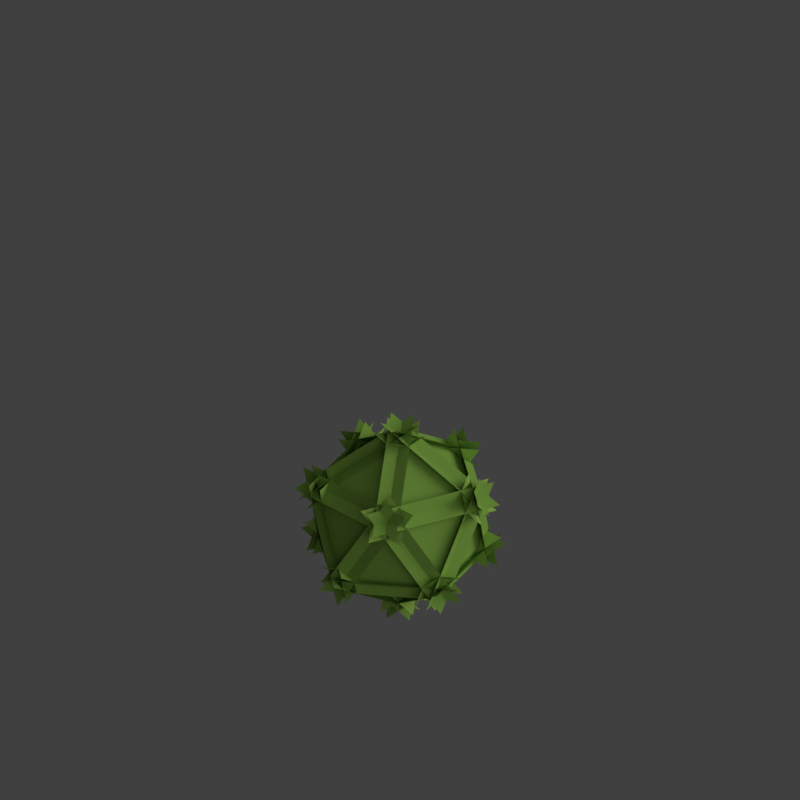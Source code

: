 # Source: tsh0_V001.blend  (saved by Blender 2.79.0; exported with 4.5.12 LTS)
import bpy
from mathutils import Matrix  # noqa: F401  (used for matrix-valued properties, if any)

bpy.ops.wm.read_factory_settings(use_empty=True)
scene = bpy.context.scene
scene.name = 'Scene'

# ---- collections
col_collection_1 = bpy.data.collections.new('Collection 1'); scene.collection.children.link(col_collection_1)
col_collection_11 = bpy.data.collections.new('Collection 11'); scene.collection.children.link(col_collection_11)
col_collection_11.hide_render = True
col_collection_11.hide_viewport = True
col_collection_12 = bpy.data.collections.new('Collection 12'); scene.collection.children.link(col_collection_12)
col_collection_12.hide_render = True
col_collection_12.hide_viewport = True
col_collection_13 = bpy.data.collections.new('Collection 13'); scene.collection.children.link(col_collection_13)
col_collection_13.hide_render = True
col_collection_13.hide_viewport = True
col_collection_14 = bpy.data.collections.new('Collection 14'); scene.collection.children.link(col_collection_14)

# ---- materials (node trees are filled in below, after node groups)
mat_guide = bpy.data.materials.new('guide')
mat_guide.alpha_threshold = 0.0
mat_guide.use_transparent_shadow = False
mat_guide.diffuse_color = (1.0, 0.0, 0.004819, 1.0)
mat_guide.roughness = 0.5
mat_bush_textureless = bpy.data.materials.new('Bush textureless')
mat_bush_textureless.alpha_threshold = 0.0
mat_bush_textureless.use_transparent_shadow = False
mat_bush_textureless.diffuse_color = (0.04964, 0.1662, 0.02252, 1.0)
mat_bush_textureless.specular_color = (0.5788, 1.0, 0.182)
mat_bush_textureless.roughness = 0.5
mat_bush_textureless.specular_intensity = 0.511
mat_bush = bpy.data.materials.new('Bush')
mat_bush.alpha_threshold = 0.0
mat_bush.use_transparent_shadow = False
mat_bush.diffuse_color = (0.3645, 0.5942, 0.1139, 1.0)
mat_bush.specular_color = (0.3115, 0.5312, 0.09198)
mat_bush.roughness = 0.5
mat_bush.specular_intensity = 0.8686
mat_bush_alpha = bpy.data.materials.new('bush alpha')
mat_bush_alpha.alpha_threshold = 0.0
mat_bush_alpha.use_transparent_shadow = False
mat_bush_alpha.diffuse_color = (0.227, 0.4072, 0.07036, 1.0)
mat_bush_alpha.specular_color = (0.1142, 0.2089, 0.03562)
mat_bush_alpha.roughness = 0.5
mat_bush_alpha.specular_intensity = 1.0
mat_bush_bg = bpy.data.materials.new('Bush BG')
mat_bush_bg.alpha_threshold = 0.0
mat_bush_bg.use_transparent_shadow = False
mat_bush_bg.diffuse_color = (0.08658, 0.1368, 0.03, 1.0)
mat_bush_bg.specular_color = (0.3115, 0.5312, 0.09198)
mat_bush_bg.roughness = 0.5
mat_bush_bg.specular_intensity = 1.0
mat_bush_alpha_sansdisplace = bpy.data.materials.new('bush alpha sansdisplace')
mat_bush_alpha_sansdisplace.alpha_threshold = 0.0
mat_bush_alpha_sansdisplace.use_transparent_shadow = False
mat_bush_alpha_sansdisplace.diffuse_color = (0.227, 0.4072, 0.07036, 1.0)
mat_bush_alpha_sansdisplace.roughness = 0.5

# ---- material node trees

# ---- world
world_world = bpy.data.worlds.new('World'); scene.world = world_world
world_world.color = (0.05088, 0.05088, 0.05088)
world_world.use_sun_shadow = False
world_world.sun_shadow_jitter_overblur = 0.0
world_world.cycles.sampling_method = 'MANUAL'
world_world.light_settings.distance = 0.0

# ---- cameras
cam_camera = bpy.data.cameras.new('Camera')
cam_camera.type = 'ORTHO'
cam_camera.sensor_fit = 'HORIZONTAL'
cam_camera.clip_start = 220.0
cam_camera.clip_end = 340.0
cam_camera.lens = 35.0
cam_camera.sensor_width = 1.0
cam_camera.sensor_height = 18.0
cam_camera.ortho_scale = 8.486
cam_camera.shift_x = -0.000345
cam_camera.shift_y = 0.25
cam_camera.dof.focus_distance = 0.0
cam_camera.dof.aperture_fstop = 128.0
cam_camera.dof.aperture_blades = 6

# ---- lights
light_lightdome = bpy.data.lights.new('LightDome', 'SUN')
light_lightdome.transmission_factor = 0.0
light_lightdome.angle = 0.1993
light_lightdome.energy = 0.1
light_lightdome.shadow_buffer_clip_start = 0.5
light_lightdome.shadow_soft_size = 0.1
light_lightdome.shadow_cascade_max_distance = 1000.0
light_fillerlight = bpy.data.lights.new('FillerLight', 'SUN')
light_fillerlight.transmission_factor = 0.0
light_fillerlight.angle = 0.9273
light_fillerlight.energy = 0.5
light_fillerlight.shadow_buffer_clip_start = 0.5
light_fillerlight.shadow_soft_size = 0.5
light_fillerlight.shadow_cascade_max_distance = 1000.0
light_mainlight = bpy.data.lights.new('MainLight', 'SUN')
light_mainlight.transmission_factor = 0.0
light_mainlight.angle = 0.9273
light_mainlight.energy = 1.3
light_mainlight.shadow_buffer_clip_start = 0.5
light_mainlight.shadow_soft_size = 0.5
light_mainlight.shadow_cascade_max_distance = 1000.0

# ---- meshes
me_plane_001 = bpy.data.meshes.new('Plane.001')
me_plane_001.from_pydata([(-2.0, -2.0, 0.0), (2.0, -2.0, 0.0), (-2.0, 2.0, 0.0), (2.0, 2.0, 0.0), (-1.864, 1.864, 0.0), (-1.864, -1.864, 0.0), (1.864, -1.864, 0.0), (1.864, 1.864, 0.0)], [], [(5, 4, 2, 0), (6, 5, 0, 1), (7, 6, 1, 3), (4, 7, 3, 2)])
me_plane_001.materials.append(mat_guide)
me_plane_001.use_remesh_preserve_volume = False
me_plane_001.use_remesh_preserve_attributes = False
me_plane_001.use_mirror_vertex_groups = False
me_plane_001.update()
me_cube_001 = bpy.data.meshes.new('Cube.001')
me_cube_001.from_pydata([(-2.0, -2.0, 0.0), (-2.0, -2.0, 1.633), (-2.0, 2.0, 0.0), (-2.0, 2.0, 1.633), (2.0, -2.0, 0.0), (2.0, -2.0, 1.633), (2.0, 2.0, 0.0), (2.0, 2.0, 1.633)], [], [(0, 1, 3, 2), (2, 3, 7, 6), (6, 7, 5, 4), (4, 5, 1, 0), (2, 6, 4, 0), (7, 3, 1, 5)])
me_cube_001.use_remesh_preserve_volume = False
me_cube_001.use_remesh_preserve_attributes = False
me_cube_001.use_mirror_vertex_groups = False
me_cube_001.update()
me_icosphere = bpy.data.meshes.new('Icosphere')
me_icosphere.from_pydata([(-0.0003015, -0.007233, -0.05836), (0.3577, -0.3879, 0.2876), (-0.1379, -0.5152, 0.2842), (-0.447, 0.01633, 0.2699), (-0.1491, 0.5985, 0.2373), (0.3591, 0.3831, 0.151), (0.1274, -0.7713, 0.9337), (-0.3659, -0.3086, 0.7662), (-0.3733, 0.4036, 0.7848), (0.08152, 0.7149, 0.966), (0.4314, -0.1271, 0.9639), (-0.01396, 0.03453, 0.9868), (-0.1171, -0.4888, 0.1671), (-0.08014, -0.3169, 0.04731), (-0.03908, -0.1759, -0.01063), (0.09985, -0.1285, 0.004215), (0.2093, -0.2692, 0.04396), (0.3043, -0.2879, 0.1468), (0.257, -0.5648, 0.2602), (0.1249, -0.5692, 0.2315), (-0.01905, -0.5726, 0.249), (0.4018, 0.1915, 0.1548), (0.4211, -0.06259, 0.1946), (0.4048, -0.2714, 0.2679), (0.102, 0.1039, -0.02564), (0.2127, 0.212, 0.002108), (0.3048, 0.2978, 0.1205), (-0.3759, 0.02111, 0.1612), (-0.2622, 0.02786, -0.002459), (-0.1253, 0.006585, -0.01049), (-0.243, -0.5326, 0.2207), (-0.3442, -0.3484, 0.224), (-0.4149, -0.1217, 0.2551), (-0.1164, 0.4961, 0.06771), (-0.08123, 0.3252, 0.03942), (-0.03876, 0.1448, -0.01917), (-0.4155, 0.1643, 0.2033), (-0.3442, 0.3319, 0.2227), (-0.2449, 0.4984, 0.1683), (-0.02404, 0.6064, 0.195), (0.1266, 0.5931, 0.03691), (0.2616, 0.4688, 0.2127), (0.4723, -0.2616, 0.6752), (0.4732, -0.4142, 0.795), (0.4207, -0.5284, 0.3593), (0.4231, 0.3089, 0.3833), (0.4529, 0.2133, 0.5794), (0.4657, 0.06068, 0.6692), (0.06884, -0.8059, 0.7226), (-0.004843, -0.7479, 0.5224), (-0.07538, -0.3404, 0.4405), (0.3354, -0.6839, 0.5121), (0.2854, -0.6899, 0.4805), (0.216, -0.5463, 0.6458), (-0.4301, -0.2588, 0.6291), (-0.4759, -0.2098, 0.4996), (-0.4775, -0.04845, 0.3819), (-0.2149, -0.343, 0.4131), (-0.2868, -0.4821, 0.5148), (-0.3411, -0.2831, 0.6376), (-0.3704, 0.5324, 0.7013), (-0.3003, 0.5593, 0.4588), (-0.2245, 0.5998, 0.3166), (-0.4779, 0.1257, 0.3637), (-0.4759, 0.2041, 0.5005), (-0.4351, 0.302, 0.635), (0.1773, 0.6505, 0.7454), (0.2699, 0.5741, 0.5982), (0.3432, 0.4808, 0.2433), (-0.1007, 0.6973, 0.3491), (-0.006734, 0.6983, 0.4069), (0.06806, 0.6481, 0.6523), (0.4081, -0.3102, 0.8419), (0.3415, -0.3528, 0.9215), (0.2237, -0.6981, 1.022), (0.01246, -0.632, 0.8151), (-0.1286, -0.5034, 0.7521), (-0.2621, -0.4327, 0.7234), (-0.4145, -0.2056, 0.767), (-0.4371, 0.05761, 0.8564), (-0.421, 0.2565, 0.8353), (-0.2861, 0.5309, 0.8499), (-0.1724, 0.6847, 0.9477), (-0.02848, 0.7237, 0.9304), (0.1836, 0.6123, 0.9726), (0.3031, 0.4365, 0.9819), (0.4015, 0.2335, 1.03), (0.01631, -0.1841, 0.9346), (0.06126, -0.5171, 1.054), (0.1018, -0.7142, 1.055), (0.349, 0.01458, 1.057), (0.2299, 0.06175, 1.079), (0.09496, 0.1123, 1.095), (-0.1144, 0.01205, 0.8677), (-0.2232, -0.167, 0.8861), (-0.3049, -0.2852, 0.8174), (-0.1242, 0.2587, 1.022), (-0.2419, 0.4066, 1.051), (-0.3141, 0.3953, 0.8976), (0.0004595, 0.4928, 1.32), (0.0143, 0.6252, 1.268), (0.08921, 0.604, 0.9593), (0.153, 0.356, 1.165), (0.2923, 0.3104, 1.128), (0.1996, 0.374, 0.981), (-0.1112, 0.5144, 1.16), (-0.07978, 0.6773, 1.105), (-0.1935, 0.4798, 0.9262), (-0.2536, 0.09072, 0.9541), (-0.3472, 0.183, 0.9103), (-0.3474, -0.04381, 0.9261), (-0.08596, -0.2763, 0.8425), (-0.1814, -0.3776, 0.7739), (-0.03635, -0.5035, 0.8595), (0.1724, -0.456, 0.8939), (0.2016, -0.6178, 1.124), (0.2905, -0.2668, 0.9776), (0.387, 0.3797, 0.9067), (0.383, 0.4281, 0.5709), (0.3094, 0.5084, 0.7005), (-0.07985, 0.6559, 0.634), (-0.1741, 0.6696, 0.5206), (-0.249, 0.627, 0.7405), (-0.4871, 0.1299, 0.6954), (-0.5006, 0.04318, 0.5135), (-0.4806, -0.07867, 0.6719), (-0.2195, -0.5513, 0.6694), (-0.1538, -0.6243, 0.5218), (-0.07231, -0.6652, 0.6948), (0.3342, -0.479, 0.8256), (0.3989, -0.5241, 0.5803), (0.4244, -0.3935, 0.6342), (0.1158, 0.706, 0.6034), (0.2039, 0.6145, 0.3563), (0.06366, 0.6498, 0.3224), (-0.4053, 0.3894, 0.498), (-0.3393, 0.46, 0.376), (-0.4313, 0.2886, 0.3243), (-0.404, -0.2855, 0.5171), (-0.43, -0.2241, 0.3678), (-0.3353, -0.4336, 0.3622), (0.1385, -0.8936, 0.5089), (0.06324, -0.6877, 0.3687), (0.2167, -0.6894, 0.4869), (0.4912, -0.1852, 0.5841), (0.4694, -0.2532, 0.4541), (0.471, 0.01882, 0.3833), (0.1809, 0.3911, 0.1147), (0.0691, 0.2696, 0.0181), (0.02639, 0.4838, 0.007815), (-0.2236, 0.3486, 0.1119), (-0.1809, 0.1936, -0.04587), (-0.3191, 0.1666, 0.0851), (-0.3179, -0.1409, 0.1224), (-0.1803, -0.1378, 0.04583), (-0.2221, -0.2275, 0.1538), (0.3341, 0.06094, 0.08364), (0.3332, -0.1362, 0.103), (0.2233, 0.003179, -0.03854), (0.02393, -0.4945, 0.1139), (0.06589, -0.424, -0.004186), (0.1811, -0.4031, 0.1058)], [], [(0, 15, 14), (1, 17, 23), (0, 14, 29), (0, 29, 35), (0, 35, 24), (1, 23, 44), (2, 20, 50), (3, 32, 56), (4, 38, 62), (5, 41, 68), (1, 44, 51), (2, 50, 57), (3, 56, 63), (4, 62, 69), (5, 68, 45), (6, 74, 89), (7, 77, 95), (8, 80, 98), (9, 83, 101), (10, 86, 90), (92, 99, 11), (91, 102, 92), (90, 103, 91), (92, 102, 99), (102, 100, 99), (91, 103, 102), (103, 104, 102), (102, 104, 100), (104, 101, 100), (90, 86, 103), (86, 85, 103), (103, 85, 104), (85, 84, 104), (104, 84, 101), (84, 9, 101), (99, 96, 11), (100, 105, 99), (101, 106, 100), (99, 105, 96), (105, 97, 96), (100, 106, 105), (106, 107, 105), (105, 107, 97), (107, 98, 97), (101, 83, 106), (83, 82, 106), (106, 82, 107), (82, 81, 107), (107, 81, 98), (81, 8, 98), (96, 93, 11), (97, 108, 96), (98, 109, 97), (96, 108, 93), (108, 94, 93), (97, 109, 108), (109, 110, 108), (108, 110, 94), (110, 95, 94), (98, 80, 109), (80, 79, 109), (109, 79, 110), (79, 78, 110), (110, 78, 95), (78, 7, 95), (93, 87, 11), (94, 111, 93), (95, 112, 94), (93, 111, 87), (111, 88, 87), (94, 112, 111), (112, 113, 111), (111, 113, 88), (113, 89, 88), (95, 77, 112), (77, 76, 112), (112, 76, 113), (76, 75, 113), (113, 75, 89), (75, 6, 89), (87, 92, 11), (88, 114, 87), (89, 115, 88), (87, 114, 92), (114, 91, 92), (88, 115, 114), (115, 116, 114), (114, 116, 91), (116, 90, 91), (89, 74, 115), (74, 73, 115), (115, 73, 116), (73, 72, 116), (116, 72, 90), (72, 10, 90), (47, 86, 10), (46, 117, 47), (45, 118, 46), (47, 117, 86), (117, 85, 86), (46, 118, 117), (118, 119, 117), (117, 119, 85), (119, 84, 85), (45, 68, 118), (68, 67, 118), (118, 67, 119), (67, 66, 119), (119, 66, 84), (66, 9, 84), (71, 83, 9), (70, 120, 71), (69, 121, 70), (71, 120, 83), (120, 82, 83), (70, 121, 120), (121, 122, 120), (120, 122, 82), (122, 81, 82), (69, 62, 121), (62, 61, 121), (121, 61, 122), (61, 60, 122), (122, 60, 81), (60, 8, 81), (65, 80, 8), (64, 123, 65), (63, 124, 64), (65, 123, 80), (123, 79, 80), (64, 124, 123), (124, 125, 123), (123, 125, 79), (125, 78, 79), (63, 56, 124), (56, 55, 124), (124, 55, 125), (55, 54, 125), (125, 54, 78), (54, 7, 78), (59, 77, 7), (58, 126, 59), (57, 127, 58), (59, 126, 77), (126, 76, 77), (58, 127, 126), (127, 128, 126), (126, 128, 76), (128, 75, 76), (57, 50, 127), (50, 49, 127), (127, 49, 128), (49, 48, 128), (128, 48, 75), (48, 6, 75), (53, 74, 6), (52, 129, 53), (51, 130, 52), (53, 129, 74), (129, 73, 74), (52, 130, 129), (130, 131, 129), (129, 131, 73), (131, 72, 73), (51, 44, 130), (44, 43, 130), (130, 43, 131), (43, 42, 131), (131, 42, 72), (42, 10, 72), (66, 71, 9), (67, 132, 66), (68, 133, 67), (66, 132, 71), (132, 70, 71), (67, 133, 132), (133, 134, 132), (132, 134, 70), (134, 69, 70), (68, 41, 133), (41, 40, 133), (133, 40, 134), (40, 39, 134), (134, 39, 69), (39, 4, 69), (60, 65, 8), (61, 135, 60), (62, 136, 61), (60, 135, 65), (135, 64, 65), (61, 136, 135), (136, 137, 135), (135, 137, 64), (137, 63, 64), (62, 38, 136), (38, 37, 136), (136, 37, 137), (37, 36, 137), (137, 36, 63), (36, 3, 63), (54, 59, 7), (55, 138, 54), (56, 139, 55), (54, 138, 59), (138, 58, 59), (55, 139, 138), (139, 140, 138), (138, 140, 58), (140, 57, 58), (56, 32, 139), (32, 31, 139), (139, 31, 140), (31, 30, 140), (140, 30, 57), (30, 2, 57), (48, 53, 6), (49, 141, 48), (50, 142, 49), (48, 141, 53), (141, 52, 53), (49, 142, 141), (142, 143, 141), (141, 143, 52), (143, 51, 52), (50, 20, 142), (20, 19, 142), (142, 19, 143), (19, 18, 143), (143, 18, 51), (18, 1, 51), (42, 47, 10), (43, 144, 42), (44, 145, 43), (42, 144, 47), (144, 46, 47), (43, 145, 144), (145, 146, 144), (144, 146, 46), (146, 45, 46), (44, 23, 145), (23, 22, 145), (145, 22, 146), (22, 21, 146), (146, 21, 45), (21, 5, 45), (26, 41, 5), (25, 147, 26), (24, 148, 25), (26, 147, 41), (147, 40, 41), (25, 148, 147), (148, 149, 147), (147, 149, 40), (149, 39, 40), (24, 35, 148), (35, 34, 148), (148, 34, 149), (34, 33, 149), (149, 33, 39), (33, 4, 39), (33, 38, 4), (34, 150, 33), (35, 151, 34), (33, 150, 38), (150, 37, 38), (34, 151, 150), (151, 152, 150), (150, 152, 37), (152, 36, 37), (35, 29, 151), (29, 28, 151), (151, 28, 152), (28, 27, 152), (152, 27, 36), (27, 3, 36), (27, 32, 3), (28, 153, 27), (29, 154, 28), (27, 153, 32), (153, 31, 32), (28, 154, 153), (154, 155, 153), (153, 155, 31), (155, 30, 31), (29, 14, 154), (14, 13, 154), (154, 13, 155), (13, 12, 155), (155, 12, 30), (12, 2, 30), (21, 26, 5), (22, 156, 21), (23, 157, 22), (21, 156, 26), (156, 25, 26), (22, 157, 156), (157, 158, 156), (156, 158, 25), (158, 24, 25), (23, 17, 157), (17, 16, 157), (157, 16, 158), (16, 15, 158), (158, 15, 24), (15, 0, 24), (12, 20, 2), (13, 159, 12), (14, 160, 13), (12, 159, 20), (159, 19, 20), (13, 160, 159), (160, 161, 159), (159, 161, 19), (161, 18, 19), (14, 15, 160), (15, 16, 160), (160, 16, 161), (16, 17, 161), (161, 17, 18), (17, 1, 18)])
me_icosphere.polygons.foreach_set('use_smooth', [True] * 320)
me_icosphere.materials.append(mat_bush)
me_icosphere.use_remesh_preserve_volume = False
me_icosphere.use_remesh_preserve_attributes = False
me_icosphere.use_mirror_vertex_groups = False
me_icosphere.update()
me_icosphere_002 = bpy.data.meshes.new('Icosphere.002')
me_icosphere_002.from_pydata([(-0.06693, -0.206, -0.1655), (0.765, -0.5558, 0.285), (-0.2922, -0.8993, 0.285), (-0.9456, 0.0, 0.285), (-0.2922, 0.8993, 0.285), (0.765, 0.5558, 0.285), (0.4674, -1.027, 1.364), (-0.8319, -0.7618, 1.364), (-0.9816, 0.5558, 1.364), (0.2252, 1.105, 1.364), (1.121, -0.1273, 1.364), (-0.1752, -0.1273, 2.165), (-0.4674, -1.027, 0.6355), (-0.2252, -1.105, 0.6355), (-0.5088, -0.8993, 0.4189), (-0.1169, -1.027, 0.4189), (-0.06693, 0.206, -0.1655), (-0.2166, 0.0, -0.1655), (0.1752, 0.1273, -0.1655), (0.1752, -0.1273, -0.1655), (0.9816, -0.5558, 0.6355), (0.8319, -0.7618, 0.6355), (0.698, -0.7618, 0.4189), (0.9402, -0.4285, 0.4189), (0.8319, 0.7618, 0.6355), (0.9816, 0.5558, 0.6355), (0.698, 0.7618, 0.4189), (0.9402, 0.4285, 0.4189), (-1.121, 0.1273, 0.6355), (-1.121, -0.1273, 0.6355), (-1.012, 0.206, 0.4189), (-1.012, -0.206, 0.4189), (-0.2252, 1.105, 0.6355), (-0.4674, 1.027, 0.6355), (-0.1169, 1.027, 0.4189), (-0.5088, 0.8993, 0.4189), (0.9456, 0.0, 1.715), (1.012, 0.206, 1.581), (1.012, -0.206, 1.581), (1.121, 0.1273, 1.364), (0.2922, -0.8993, 1.715), (0.1169, -1.027, 1.581), (0.5088, -0.8993, 1.581), (0.2252, -1.105, 1.364), (-0.765, -0.5558, 1.715), (-0.9402, -0.4285, 1.581), (-0.698, -0.7618, 1.581), (-0.9816, -0.5558, 1.364), (-0.765, 0.5558, 1.715), (-0.698, 0.7618, 1.581), (-0.9402, 0.4285, 1.581), (-0.8319, 0.7618, 1.364), (0.2922, 0.8993, 1.715), (0.5088, 0.8993, 1.581), (0.1169, 1.027, 1.581), (0.4674, 1.027, 1.364), (-0.1752, 0.1273, 2.165), (0.06693, 0.206, 2.165), (0.2166, 0.0, 2.165), (0.06693, -0.206, 2.165)], [], [(16, 20, 12), (21, 17, 24), (18, 13, 28), (19, 29, 32), (0, 33, 25), (22, 26, 36), (14, 23, 40), (30, 15, 44), (34, 31, 48), (27, 35, 52), (1, 37, 41), (2, 42, 45), (3, 46, 49), (4, 50, 53), (5, 54, 38), (43, 39, 56), (47, 6, 57), (51, 7, 58), (55, 8, 59), (10, 9, 11)])
me_icosphere_002.polygons.foreach_set('use_smooth', [True] * 20)
me_icosphere_002.materials.append(mat_bush_alpha)
me_icosphere_002.materials.append(mat_bush_bg)
me_icosphere_002.use_remesh_preserve_volume = False
me_icosphere_002.use_remesh_preserve_attributes = False
me_icosphere_002.use_mirror_vertex_groups = False
me_icosphere_002.update()
me_icosphere_001 = bpy.data.meshes.new('Icosphere.001')
me_icosphere_001.from_pydata([(-0.06693, -0.206, -0.1655), (0.765, -0.5558, 0.285), (-0.2922, -0.8993, 0.285), (-0.9456, 0.0, 0.285), (-0.2922, 0.8993, 0.285), (0.765, 0.5558, 0.285), (0.4674, -1.027, 1.364), (-0.8319, -0.7618, 1.364), (-0.9816, 0.5558, 1.364), (0.2252, 1.105, 1.364), (1.121, -0.1273, 1.364), (-0.1752, -0.1273, 2.165), (-0.4674, -1.027, 0.6355), (-0.2252, -1.105, 0.6355), (-0.5088, -0.8993, 0.4189), (-0.1169, -1.027, 0.4189), (-0.06693, 0.206, -0.1655), (-0.2166, 0.0, -0.1655), (0.1752, 0.1273, -0.1655), (0.1752, -0.1273, -0.1655), (0.9816, -0.5558, 0.6355), (0.8319, -0.7618, 0.6355), (0.698, -0.7618, 0.4189), (0.9402, -0.4285, 0.4189), (0.8319, 0.7618, 0.6355), (0.9816, 0.5558, 0.6355), (0.698, 0.7618, 0.4189), (0.9402, 0.4285, 0.4189), (-1.121, 0.1273, 0.6355), (-1.121, -0.1273, 0.6355), (-1.012, 0.206, 0.4189), (-1.012, -0.206, 0.4189), (-0.2252, 1.105, 0.6355), (-0.4674, 1.027, 0.6355), (-0.1169, 1.027, 0.4189), (-0.5088, 0.8993, 0.4189), (0.9456, 0.0, 1.715), (1.012, 0.206, 1.581), (1.012, -0.206, 1.581), (1.121, 0.1273, 1.364), (0.2922, -0.8993, 1.715), (0.1169, -1.027, 1.581), (0.5088, -0.8993, 1.581), (0.2252, -1.105, 1.364), (-0.765, -0.5558, 1.715), (-0.9402, -0.4285, 1.581), (-0.698, -0.7618, 1.581), (-0.9816, -0.5558, 1.364), (-0.765, 0.5558, 1.715), (-0.698, 0.7618, 1.581), (-0.9402, 0.4285, 1.581), (-0.8319, 0.7618, 1.364), (0.2922, 0.8993, 1.715), (0.5088, 0.8993, 1.581), (0.1169, 1.027, 1.581), (0.4674, 1.027, 1.364), (-0.1752, 0.1273, 2.165), (0.06693, 0.206, 2.165), (0.2166, 0.0, 2.165), (0.06693, -0.206, 2.165)], [], [(16, 20, 12), (21, 17, 24), (18, 13, 28), (19, 29, 32), (0, 33, 25), (22, 26, 36), (14, 23, 40), (30, 15, 44), (34, 31, 48), (27, 35, 52), (1, 37, 41), (2, 42, 45), (3, 46, 49), (4, 50, 53), (5, 54, 38), (43, 39, 56), (47, 6, 57), (51, 7, 58), (55, 8, 59), (10, 9, 11)])
me_icosphere_001.materials.append(mat_bush_alpha_sansdisplace)
me_icosphere_001.materials.append(mat_bush)
me_icosphere_001.use_remesh_preserve_volume = False
me_icosphere_001.use_remesh_preserve_attributes = False
me_icosphere_001.use_mirror_vertex_groups = False
me_icosphere_001.update()

# ---- objects
ob_rig = bpy.data.objects.new('Rig', None)
ob_verticaljoint = bpy.data.objects.new('VerticalJoint', None)
ob_lightdome = bpy.data.objects.new('LightDome', light_lightdome)
ob_fillerlight = bpy.data.objects.new('FillerLight', light_fillerlight)
ob_mainlight = bpy.data.objects.new('Mainlight', light_mainlight)
ob_camera = bpy.data.objects.new('Camera', cam_camera)
ob_plane_001 = bpy.data.objects.new('Plane.001', me_plane_001)
ob_cube_001 = bpy.data.objects.new('Cube.001', me_cube_001)
ob_mball_239 = bpy.data.objects.new('Mball.239', None)
ob_mball_238 = bpy.data.objects.new('Mball.238', None)
ob_mball_237 = bpy.data.objects.new('Mball.237', None)
ob_mball_236 = bpy.data.objects.new('Mball.236', None)
ob_mball_235 = bpy.data.objects.new('Mball.235', None)
ob_mball_234 = bpy.data.objects.new('Mball.234', None)
ob_mball_233 = bpy.data.objects.new('Mball.233', None)
ob_mball_232 = bpy.data.objects.new('Mball.232', None)
ob_mball_231 = bpy.data.objects.new('Mball.231', None)
ob_mball_230 = bpy.data.objects.new('Mball.230', None)
ob_mball_229 = bpy.data.objects.new('Mball.229', None)
ob_mball_228 = bpy.data.objects.new('Mball.228', None)
ob_mball_227 = bpy.data.objects.new('Mball.227', None)
ob_mball_226 = bpy.data.objects.new('Mball.226', None)
ob_mball_225 = bpy.data.objects.new('Mball.225', None)
ob_mball_224 = bpy.data.objects.new('Mball.224', None)
ob_mball_223 = bpy.data.objects.new('Mball.223', None)
ob_mball_222 = bpy.data.objects.new('Mball.222', None)
ob_mball_221 = bpy.data.objects.new('Mball.221', None)
ob_mball_220 = bpy.data.objects.new('Mball.220', None)
ob_mball_219 = bpy.data.objects.new('Mball.219', None)
ob_mball_218 = bpy.data.objects.new('Mball.218', None)
ob_mball_217 = bpy.data.objects.new('Mball.217', None)
ob_mball_216 = bpy.data.objects.new('Mball.216', None)
ob_mball_215 = bpy.data.objects.new('Mball.215', None)
ob_mball_214 = bpy.data.objects.new('Mball.214', None)
ob_mball_213 = bpy.data.objects.new('Mball.213', None)
ob_mball_212 = bpy.data.objects.new('Mball.212', None)
ob_mball_211 = bpy.data.objects.new('Mball.211', None)
ob_mball_210 = bpy.data.objects.new('Mball.210', None)
ob_mball_209 = bpy.data.objects.new('Mball.209', None)
ob_mball_208 = bpy.data.objects.new('Mball.208', None)
ob_mball_207 = bpy.data.objects.new('Mball.207', None)
ob_mball_206 = bpy.data.objects.new('Mball.206', None)
ob_mball_205 = bpy.data.objects.new('Mball.205', None)
ob_mball_204 = bpy.data.objects.new('Mball.204', None)
ob_mball_203 = bpy.data.objects.new('Mball.203', None)
ob_mball_202 = bpy.data.objects.new('Mball.202', None)
ob_mball_201 = bpy.data.objects.new('Mball.201', None)
ob_mball_200 = bpy.data.objects.new('Mball.200', None)
ob_mball_199 = bpy.data.objects.new('Mball.199', None)
ob_mball_198 = bpy.data.objects.new('Mball.198', None)
ob_mball_197 = bpy.data.objects.new('Mball.197', None)
ob_mball_196 = bpy.data.objects.new('Mball.196', None)
ob_mball_195 = bpy.data.objects.new('Mball.195', None)
ob_mball_194 = bpy.data.objects.new('Mball.194', None)
ob_mball_193 = bpy.data.objects.new('Mball.193', None)
ob_mball_192 = bpy.data.objects.new('Mball.192', None)
ob_mball_191 = bpy.data.objects.new('Mball.191', None)
ob_mball_190 = bpy.data.objects.new('Mball.190', None)
ob_mball_189 = bpy.data.objects.new('Mball.189', None)
ob_mball_188 = bpy.data.objects.new('Mball.188', None)
ob_mball_187 = bpy.data.objects.new('Mball.187', None)
ob_mball_186 = bpy.data.objects.new('Mball.186', None)
ob_mball_185 = bpy.data.objects.new('Mball.185', None)
ob_mball_184 = bpy.data.objects.new('Mball.184', None)
ob_mball_183 = bpy.data.objects.new('Mball.183', None)
ob_mball_182 = bpy.data.objects.new('Mball.182', None)
ob_mball_181 = bpy.data.objects.new('Mball.181', None)
ob_mball_180 = bpy.data.objects.new('Mball.180', None)
ob_mball_179 = bpy.data.objects.new('Mball.179', None)
ob_mball_178 = bpy.data.objects.new('Mball.178', None)
ob_mball_177 = bpy.data.objects.new('Mball.177', None)
ob_mball_176 = bpy.data.objects.new('Mball.176', None)
ob_mball_175 = bpy.data.objects.new('Mball.175', None)
ob_mball_174 = bpy.data.objects.new('Mball.174', None)
ob_mball_173 = bpy.data.objects.new('Mball.173', None)
ob_mball_172 = bpy.data.objects.new('Mball.172', None)
ob_mball_171 = bpy.data.objects.new('Mball.171', None)
ob_mball_170 = bpy.data.objects.new('Mball.170', None)
ob_mball_169 = bpy.data.objects.new('Mball.169', None)
ob_mball_168 = bpy.data.objects.new('Mball.168', None)
ob_mball_167 = bpy.data.objects.new('Mball.167', None)
ob_mball_166 = bpy.data.objects.new('Mball.166', None)
ob_mball_165 = bpy.data.objects.new('Mball.165', None)
ob_mball_164 = bpy.data.objects.new('Mball.164', None)
ob_mball_163 = bpy.data.objects.new('Mball.163', None)
ob_mball_162 = bpy.data.objects.new('Mball.162', None)
ob_mball_161 = bpy.data.objects.new('Mball.161', None)
ob_mball_160 = bpy.data.objects.new('Mball.160', None)
ob_mball_159 = bpy.data.objects.new('Mball.159', None)
ob_mball_158 = bpy.data.objects.new('Mball.158', None)
ob_mball_157 = bpy.data.objects.new('Mball.157', None)
ob_mball_156 = bpy.data.objects.new('Mball.156', None)
ob_mball_155 = bpy.data.objects.new('Mball.155', None)
ob_mball_154 = bpy.data.objects.new('Mball.154', None)
ob_mball_153 = bpy.data.objects.new('Mball.153', None)
ob_mball_152 = bpy.data.objects.new('Mball.152', None)
ob_mball_151 = bpy.data.objects.new('Mball.151', None)
ob_mball_150 = bpy.data.objects.new('Mball.150', None)
ob_mball_149 = bpy.data.objects.new('Mball.149', None)
ob_mball_148 = bpy.data.objects.new('Mball.148', None)
ob_mball_147 = bpy.data.objects.new('Mball.147', None)
ob_mball_146 = bpy.data.objects.new('Mball.146', None)
ob_mball_145 = bpy.data.objects.new('Mball.145', None)
ob_mball_144 = bpy.data.objects.new('Mball.144', None)
ob_mball_143 = bpy.data.objects.new('Mball.143', None)
ob_mball_142 = bpy.data.objects.new('Mball.142', None)
ob_mball_141 = bpy.data.objects.new('Mball.141', None)
ob_mball_140 = bpy.data.objects.new('Mball.140', None)
ob_mball_139 = bpy.data.objects.new('Mball.139', None)
ob_mball_138 = bpy.data.objects.new('Mball.138', None)
ob_mball_137 = bpy.data.objects.new('Mball.137', None)
ob_mball_136 = bpy.data.objects.new('Mball.136', None)
ob_mball_135 = bpy.data.objects.new('Mball.135', None)
ob_mball_134 = bpy.data.objects.new('Mball.134', None)
ob_mball_133 = bpy.data.objects.new('Mball.133', None)
ob_mball_132 = bpy.data.objects.new('Mball.132', None)
ob_mball_131 = bpy.data.objects.new('Mball.131', None)
ob_mball_130 = bpy.data.objects.new('Mball.130', None)
ob_mball_129 = bpy.data.objects.new('Mball.129', None)
ob_mball_128 = bpy.data.objects.new('Mball.128', None)
ob_mball_127 = bpy.data.objects.new('Mball.127', None)
ob_mball_126 = bpy.data.objects.new('Mball.126', None)
ob_mball_125 = bpy.data.objects.new('Mball.125', None)
ob_mball_124 = bpy.data.objects.new('Mball.124', None)
ob_mball_123 = bpy.data.objects.new('Mball.123', None)
ob_mball_122 = bpy.data.objects.new('Mball.122', None)
ob_mball_121 = bpy.data.objects.new('Mball.121', None)
ob_mball_120 = bpy.data.objects.new('Mball.120', None)
ob_mball_119 = bpy.data.objects.new('Mball.119', None)
ob_mball_118 = bpy.data.objects.new('Mball.118', None)
ob_mball_117 = bpy.data.objects.new('Mball.117', None)
ob_mball_116 = bpy.data.objects.new('Mball.116', None)
ob_mball_115 = bpy.data.objects.new('Mball.115', None)
ob_mball_114 = bpy.data.objects.new('Mball.114', None)
ob_mball_113 = bpy.data.objects.new('Mball.113', None)
ob_mball_112 = bpy.data.objects.new('Mball.112', None)
ob_mball_111 = bpy.data.objects.new('Mball.111', None)
ob_mball_110 = bpy.data.objects.new('Mball.110', None)
ob_mball_109 = bpy.data.objects.new('Mball.109', None)
ob_mball_108 = bpy.data.objects.new('Mball.108', None)
ob_mball_107 = bpy.data.objects.new('Mball.107', None)
ob_mball_106 = bpy.data.objects.new('Mball.106', None)
ob_mball_105 = bpy.data.objects.new('Mball.105', None)
ob_mball_104 = bpy.data.objects.new('Mball.104', None)
ob_mball_103 = bpy.data.objects.new('Mball.103', None)
ob_mball_102 = bpy.data.objects.new('Mball.102', None)
ob_mball_101 = bpy.data.objects.new('Mball.101', None)
ob_mball_100 = bpy.data.objects.new('Mball.100', None)
ob_mball_099 = bpy.data.objects.new('Mball.099', None)
ob_mball_098 = bpy.data.objects.new('Mball.098', None)
ob_mball_097 = bpy.data.objects.new('Mball.097', None)
ob_mball_096 = bpy.data.objects.new('Mball.096', None)
ob_mball_095 = bpy.data.objects.new('Mball.095', None)
ob_mball_094 = bpy.data.objects.new('Mball.094', None)
ob_mball_093 = bpy.data.objects.new('Mball.093', None)
ob_mball_092 = bpy.data.objects.new('Mball.092', None)
ob_mball_091 = bpy.data.objects.new('Mball.091', None)
ob_mball_090 = bpy.data.objects.new('Mball.090', None)
ob_mball_089 = bpy.data.objects.new('Mball.089', None)
ob_mball_088 = bpy.data.objects.new('Mball.088', None)
ob_mball_087 = bpy.data.objects.new('Mball.087', None)
ob_mball_086 = bpy.data.objects.new('Mball.086', None)
ob_mball_085 = bpy.data.objects.new('Mball.085', None)
ob_mball_084 = bpy.data.objects.new('Mball.084', None)
ob_mball_083 = bpy.data.objects.new('Mball.083', None)
ob_mball_082 = bpy.data.objects.new('Mball.082', None)
ob_mball_081 = bpy.data.objects.new('Mball.081', None)
ob_mball_080 = bpy.data.objects.new('Mball.080', None)
ob_mball_079 = bpy.data.objects.new('Mball.079', None)
ob_mball_078 = bpy.data.objects.new('Mball.078', None)
ob_mball_077 = bpy.data.objects.new('Mball.077', None)
ob_mball_076 = bpy.data.objects.new('Mball.076', None)
ob_mball_075 = bpy.data.objects.new('Mball.075', None)
ob_mball_074 = bpy.data.objects.new('Mball.074', None)
ob_mball_073 = bpy.data.objects.new('Mball.073', None)
ob_mball_072 = bpy.data.objects.new('Mball.072', None)
ob_mball_071 = bpy.data.objects.new('Mball.071', None)
ob_mball_070 = bpy.data.objects.new('Mball.070', None)
ob_mball_069 = bpy.data.objects.new('Mball.069', None)
ob_mball_068 = bpy.data.objects.new('Mball.068', None)
ob_mball_067 = bpy.data.objects.new('Mball.067', None)
ob_mball_066 = bpy.data.objects.new('Mball.066', None)
ob_mball_065 = bpy.data.objects.new('Mball.065', None)
ob_mball_064 = bpy.data.objects.new('Mball.064', None)
ob_mball_063 = bpy.data.objects.new('Mball.063', None)
ob_mball_062 = bpy.data.objects.new('Mball.062', None)
ob_mball_061 = bpy.data.objects.new('Mball.061', None)
ob_mball_060 = bpy.data.objects.new('Mball.060', None)
ob_mball_059 = bpy.data.objects.new('Mball.059', None)
ob_mball_058 = bpy.data.objects.new('Mball.058', None)
ob_mball_057 = bpy.data.objects.new('Mball.057', None)
ob_mball_056 = bpy.data.objects.new('Mball.056', None)
ob_mball_055 = bpy.data.objects.new('Mball.055', None)
ob_mball_054 = bpy.data.objects.new('Mball.054', None)
ob_mball_053 = bpy.data.objects.new('Mball.053', None)
ob_mball_052 = bpy.data.objects.new('Mball.052', None)
ob_mball_051 = bpy.data.objects.new('Mball.051', None)
ob_mball_050 = bpy.data.objects.new('Mball.050', None)
ob_mball_049 = bpy.data.objects.new('Mball.049', None)
ob_mball_048 = bpy.data.objects.new('Mball.048', None)
ob_mball_047 = bpy.data.objects.new('Mball.047', None)
ob_mball_046 = bpy.data.objects.new('Mball.046', None)
ob_mball_045 = bpy.data.objects.new('Mball.045', None)
ob_mball_044 = bpy.data.objects.new('Mball.044', None)
ob_mball_043 = bpy.data.objects.new('Mball.043', None)
ob_mball_042 = bpy.data.objects.new('Mball.042', None)
ob_mball_041 = bpy.data.objects.new('Mball.041', None)
ob_mball_040 = bpy.data.objects.new('Mball.040', None)
ob_mball_039 = bpy.data.objects.new('Mball.039', None)
ob_mball_038 = bpy.data.objects.new('Mball.038', None)
ob_mball_037 = bpy.data.objects.new('Mball.037', None)
ob_mball_036 = bpy.data.objects.new('Mball.036', None)
ob_mball_035 = bpy.data.objects.new('Mball.035', None)
ob_mball_034 = bpy.data.objects.new('Mball.034', None)
ob_mball_033 = bpy.data.objects.new('Mball.033', None)
ob_mball_032 = bpy.data.objects.new('Mball.032', None)
ob_mball_031 = bpy.data.objects.new('Mball.031', None)
ob_mball_030 = bpy.data.objects.new('Mball.030', None)
ob_mball_029 = bpy.data.objects.new('Mball.029', None)
ob_mball_028 = bpy.data.objects.new('Mball.028', None)
ob_mball_027 = bpy.data.objects.new('Mball.027', None)
ob_mball_026 = bpy.data.objects.new('Mball.026', None)
ob_mball_025 = bpy.data.objects.new('Mball.025', None)
ob_mball_024 = bpy.data.objects.new('Mball.024', None)
ob_mball_023 = bpy.data.objects.new('Mball.023', None)
ob_mball_022 = bpy.data.objects.new('Mball.022', None)
ob_mball_021 = bpy.data.objects.new('Mball.021', None)
ob_mball_020 = bpy.data.objects.new('Mball.020', None)
ob_mball_019 = bpy.data.objects.new('Mball.019', None)
ob_mball_018 = bpy.data.objects.new('Mball.018', None)
ob_mball_017 = bpy.data.objects.new('Mball.017', None)
ob_mball_016 = bpy.data.objects.new('Mball.016', None)
ob_mball_015 = bpy.data.objects.new('Mball.015', None)
ob_mball_014 = bpy.data.objects.new('Mball.014', None)
ob_mball_013 = bpy.data.objects.new('Mball.013', None)
ob_mball_012 = bpy.data.objects.new('Mball.012', None)
ob_mball_011 = bpy.data.objects.new('Mball.011', None)
ob_mball_010 = bpy.data.objects.new('Mball.010', None)
ob_mball_009 = bpy.data.objects.new('Mball.009', None)
ob_mball_008 = bpy.data.objects.new('Mball.008', None)
ob_mball_007 = bpy.data.objects.new('Mball.007', None)
ob_mball_006 = bpy.data.objects.new('Mball.006', None)
ob_mball_005 = bpy.data.objects.new('Mball.005', None)
ob_mball_004 = bpy.data.objects.new('Mball.004', None)
ob_mball_003 = bpy.data.objects.new('Mball.003', None)
ob_mball_002 = bpy.data.objects.new('Mball.002', None)
ob_mball_001 = bpy.data.objects.new('Mball.001', None)
ob_mball = bpy.data.objects.new('Mball', None)
ob_icosphere = bpy.data.objects.new('Icosphere', me_icosphere)
ob_icosphere_002 = bpy.data.objects.new('Icosphere.002', me_icosphere_002)
ob_icosphere_001 = bpy.data.objects.new('Icosphere.001', me_icosphere_001)

# ---- transforms, parenting, visibility, modifiers, constraints
ob_rig.location = (0.0, 0.0, 0.0)
ob_rig.rotation_mode = 'YXZ'
ob_rig.rotation_euler = (0.0, 0.0, -0.7854)
ob_rig.empty_image_offset = (0.0, 0.0)
ob_rig.hide_viewport = True
ob_rig.hide_select = True
ob_rig.lineart.crease_threshold = 0.0
ob_verticaljoint.parent = ob_rig
ob_verticaljoint.location = (0.0, 0.0, 0.0)
ob_verticaljoint.empty_image_offset = (0.0, 0.0)
ob_verticaljoint.hide_viewport = True
ob_verticaljoint.hide_select = True
ob_verticaljoint.lineart.crease_threshold = 0.0
ob_lightdome.parent = ob_verticaljoint
ob_lightdome.location = (0.0, 0.0, 0.0)
ob_lightdome.hide_select = True
ob_lightdome.lineart.crease_threshold = 0.0
ob_fillerlight.parent = ob_verticaljoint
ob_fillerlight.location = (0.0, 0.0, 0.0)
ob_fillerlight.rotation_euler = (0.0, -1.265, 2.007)
ob_fillerlight.hide_select = True
ob_fillerlight.lineart.crease_threshold = 0.0
ob_mainlight.parent = ob_verticaljoint
ob_mainlight.location = (0.0, 0.0, 0.0)
ob_mainlight.rotation_euler = (1.178, 0.0, 1.571)
ob_mainlight.hide_select = True
ob_mainlight.lineart.crease_threshold = 0.0
ob_camera.parent = ob_verticaljoint
ob_camera.location = (0.0, -241.9, 139.7)
ob_camera.rotation_euler = (1.047, 0.0, 0.0)
ob_camera.hide_select = True
ob_camera.lineart.crease_threshold = 0.0
ob_plane_001.location = (0.0, 0.0, 0.0)
ob_plane_001.scale = (0.5, 0.5, 0.5)
ob_plane_001.hide_viewport = True
ob_plane_001.hide_select = True
ob_plane_001.hide_render = True
ob_plane_001.lineart.crease_threshold = 0.0
ob_cube_001.location = (0.0, 0.0, 0.0)
ob_cube_001.scale = (1.0, 1.0, 0.5)
ob_cube_001.hide_viewport = True
ob_cube_001.hide_select = True
ob_cube_001.hide_render = True
ob_cube_001.display_type = 'WIRE'
ob_cube_001.lineart.crease_threshold = 0.0
_m = ob_cube_001.modifiers.new('Array', 'ARRAY')
_m.count = 5
_m.constant_offset_displace = (0.0, 0.0, 0.0)
_m.relative_offset_displace = (0.0, 0.0, 1.0)
ob_mball_239.location = (0.1461, 0.04907, 0.1223)
ob_mball_239.rotation_euler = (1.332, -0.544, 4.719)
ob_mball_239.scale = (0.1, 0.1, 0.1)
ob_mball_239.empty_image_offset = (0.0, 0.0)
ob_mball_239.lineart.crease_threshold = 0.0
ob_mball_238.location = (0.1417, 0.1203, 0.3745)
ob_mball_238.rotation_euler = (1.332, -0.544, 4.719)
ob_mball_238.scale = (0.1283, 0.1283, 0.1283)
ob_mball_238.empty_image_offset = (0.0, 0.0)
ob_mball_238.lineart.crease_threshold = 0.0
ob_mball_237.location = (-0.01552, 0.4499, 0.341)
ob_mball_237.rotation_euler = (1.332, -0.544, 4.719)
ob_mball_237.scale = (0.09914, 0.09914, 0.09914)
ob_mball_237.empty_image_offset = (0.0, 0.0)
ob_mball_237.lineart.crease_threshold = 0.0
ob_mball_236.location = (-0.3033, 0.3229, 0.2403)
ob_mball_236.rotation_euler = (1.332, -0.544, 4.719)
ob_mball_236.scale = (0.1185, 0.1185, 0.1185)
ob_mball_236.empty_image_offset = (0.0, 0.0)
ob_mball_236.lineart.crease_threshold = 0.0
ob_mball_235.location = (-0.2306, 0.3028, 0.05608)
ob_mball_235.rotation_euler = (1.332, -0.544, 4.719)
ob_mball_235.scale = (0.104, 0.104, 0.104)
ob_mball_235.empty_image_offset = (0.0, 0.0)
ob_mball_235.lineart.crease_threshold = 0.0
ob_mball_234.location = (-0.4208, 0.544, 0.02402)
ob_mball_234.rotation_euler = (1.332, -0.544, 4.719)
ob_mball_234.scale = (0.1018, 0.1018, 0.1018)
ob_mball_234.empty_image_offset = (0.0, 0.0)
ob_mball_234.lineart.crease_threshold = 0.0
ob_mball_233.location = (-0.6447, 0.4339, 0.4223)
ob_mball_233.rotation_euler = (1.332, -0.544, 4.719)
ob_mball_233.scale = (0.07645, 0.07645, 0.07645)
ob_mball_233.empty_image_offset = (0.0, 0.0)
ob_mball_233.lineart.crease_threshold = 0.0
ob_mball_232.location = (-0.4889, 0.4196, 0.691)
ob_mball_232.rotation_euler = (1.332, -0.544, 4.719)
ob_mball_232.scale = (0.1019, 0.1019, 0.1019)
ob_mball_232.empty_image_offset = (0.0, 0.0)
ob_mball_232.lineart.crease_threshold = 0.0
ob_mball_231.location = (-0.2393, 0.2, -0.2149)
ob_mball_231.rotation_euler = (1.332, -0.544, 4.719)
ob_mball_231.scale = (0.08488, 0.08488, 0.08488)
ob_mball_231.empty_image_offset = (0.0, 0.0)
ob_mball_231.lineart.crease_threshold = 0.0
ob_mball_230.location = (-0.006716, 0.05231, -0.1572)
ob_mball_230.rotation_euler = (1.332, -0.544, 4.719)
ob_mball_230.scale = (0.09944, 0.09944, 0.09944)
ob_mball_230.empty_image_offset = (0.0, 0.0)
ob_mball_230.lineart.crease_threshold = 0.0
ob_mball_229.location = (-0.2925, 0.1815, 0.886)
ob_mball_229.rotation_euler = (1.332, -0.544, 4.719)
ob_mball_229.scale = (0.07251, 0.07251, 0.07251)
ob_mball_229.empty_image_offset = (0.0, 0.0)
ob_mball_229.lineart.crease_threshold = 0.0
ob_mball_228.location = (-0.306, 0.5435, 0.7547)
ob_mball_228.rotation_euler = (1.332, -0.544, 4.719)
ob_mball_228.scale = (0.07181, 0.07181, 0.07181)
ob_mball_228.empty_image_offset = (0.0, 0.0)
ob_mball_228.lineart.crease_threshold = 0.0
ob_mball_227.location = (-0.5817, 0.09764, 0.8806)
ob_mball_227.rotation_euler = (1.332, -0.544, 4.719)
ob_mball_227.scale = (0.06054, 0.06054, 0.06054)
ob_mball_227.empty_image_offset = (0.0, 0.0)
ob_mball_227.lineart.crease_threshold = 0.0
ob_mball_226.location = (-0.8223, -0.1712, 0.4931)
ob_mball_226.rotation_euler = (1.332, -0.544, 4.719)
ob_mball_226.scale = (0.108, 0.108, 0.108)
ob_mball_226.empty_image_offset = (0.0, 0.0)
ob_mball_226.lineart.crease_threshold = 0.0
ob_mball_225.location = (-0.4335, 0.04316, 0.4138)
ob_mball_225.rotation_euler = (1.332, -0.544, 4.719)
ob_mball_225.scale = (0.09199, 0.09199, 0.09199)
ob_mball_225.empty_image_offset = (0.0, 0.0)
ob_mball_225.lineart.crease_threshold = 0.0
ob_mball_224.location = (-0.3465, -0.1267, 0.5098)
ob_mball_224.rotation_euler = (1.332, -0.544, 4.719)
ob_mball_224.scale = (0.06445, 0.06445, 0.06445)
ob_mball_224.empty_image_offset = (0.0, 0.0)
ob_mball_224.lineart.crease_threshold = 0.0
ob_mball_223.location = (-0.5562, -0.4218, 0.4041)
ob_mball_223.rotation_euler = (1.332, -0.544, 4.719)
ob_mball_223.scale = (0.07465, 0.07465, 0.07465)
ob_mball_223.empty_image_offset = (0.0, 0.0)
ob_mball_223.lineart.crease_threshold = 0.0
ob_mball_222.location = (-0.8124, 0.2484, 0.6676)
ob_mball_222.rotation_euler = (1.332, -0.544, 4.719)
ob_mball_222.scale = (0.08352, 0.08352, 0.08352)
ob_mball_222.empty_image_offset = (0.0, 0.0)
ob_mball_222.lineart.crease_threshold = 0.0
ob_mball_221.location = (0.01388, 0.8572, 0.4956)
ob_mball_221.rotation_euler = (1.332, -0.544, 4.719)
ob_mball_221.scale = (0.1221, 0.1221, 0.1221)
ob_mball_221.empty_image_offset = (0.0, 0.0)
ob_mball_221.lineart.crease_threshold = 0.0
ob_mball_220.location = (-0.5372, 0.5149, 0.6532)
ob_mball_220.rotation_euler = (1.332, -0.544, 4.719)
ob_mball_220.scale = (0.07525, 0.07525, 0.07525)
ob_mball_220.empty_image_offset = (0.0, 0.0)
ob_mball_220.lineart.crease_threshold = 0.0
ob_mball_219.location = (-0.1802, 0.2897, 0.2075)
ob_mball_219.rotation_euler = (-1.768, -0.4418, 7.183)
ob_mball_219.scale = (0.07265, 0.07265, 0.07265)
ob_mball_219.empty_image_offset = (0.0, 0.0)
ob_mball_219.lineart.crease_threshold = 0.0
ob_mball_218.location = (0.05975, -0.2946, -0.008772)
ob_mball_218.rotation_euler = (-1.768, -0.4418, 7.183)
ob_mball_218.scale = (0.08885, 0.08885, 0.08885)
ob_mball_218.empty_image_offset = (0.0, 0.0)
ob_mball_218.lineart.crease_threshold = 0.0
ob_mball_217.location = (-0.2975, 0.5784, 0.4306)
ob_mball_217.rotation_euler = (-1.768, -0.4418, 7.183)
ob_mball_217.scale = (0.08949, 0.08949, 0.08949)
ob_mball_217.empty_image_offset = (0.0, 0.0)
ob_mball_217.lineart.crease_threshold = 0.0
ob_mball_216.location = (0.01547, 0.5293, 1.126)
ob_mball_216.rotation_euler = (-1.768, -0.4418, 7.183)
ob_mball_216.scale = (0.1026, 0.1026, 0.1026)
ob_mball_216.empty_image_offset = (0.0, 0.0)
ob_mball_216.lineart.crease_threshold = 0.0
ob_mball_215.location = (0.1294, 0.3491, 0.8152)
ob_mball_215.rotation_euler = (-1.768, -0.4418, 7.183)
ob_mball_215.scale = (0.0672, 0.0672, 0.0672)
ob_mball_215.empty_image_offset = (0.0, 0.0)
ob_mball_215.lineart.crease_threshold = 0.0
ob_mball_214.location = (-0.04732, 0.265, 0.7294)
ob_mball_214.rotation_euler = (-1.768, -0.4418, 7.183)
ob_mball_214.scale = (0.1062, 0.1062, 0.1062)
ob_mball_214.empty_image_offset = (0.0, 0.0)
ob_mball_214.lineart.crease_threshold = 0.0
ob_mball_213.location = (-0.2418, 0.6442, 0.877)
ob_mball_213.rotation_euler = (-1.768, -0.4418, 7.183)
ob_mball_213.scale = (0.1114, 0.1114, 0.1114)
ob_mball_213.empty_image_offset = (0.0, 0.0)
ob_mball_213.lineart.crease_threshold = 0.0
ob_mball_212.location = (0.04402, 0.6466, 0.4314)
ob_mball_212.rotation_euler = (-1.768, -0.4418, 7.183)
ob_mball_212.scale = (0.06112, 0.06112, 0.06112)
ob_mball_212.empty_image_offset = (0.0, 0.0)
ob_mball_212.lineart.crease_threshold = 0.0
ob_mball_211.location = (0.04348, 0.2063, 0.1201)
ob_mball_211.rotation_euler = (-1.768, -0.4418, 7.183)
ob_mball_211.scale = (0.0646, 0.0646, 0.0646)
ob_mball_211.empty_image_offset = (0.0, 0.0)
ob_mball_211.lineart.crease_threshold = 0.0
ob_mball_210.location = (0.2472, 0.44, 0.3491)
ob_mball_210.rotation_euler = (-1.768, -0.4418, 7.183)
ob_mball_210.scale = (0.07339, 0.07339, 0.07339)
ob_mball_210.empty_image_offset = (0.0, 0.0)
ob_mball_210.lineart.crease_threshold = 0.0
ob_mball_209.location = (0.00944, -0.3823, 1.023)
ob_mball_209.rotation_euler = (-1.768, -0.4418, 7.183)
ob_mball_209.scale = (0.09566, 0.09566, 0.09566)
ob_mball_209.empty_image_offset = (0.0, 0.0)
ob_mball_209.lineart.crease_threshold = 0.0
ob_mball_208.location = (-0.2565, -0.3432, 0.9391)
ob_mball_208.rotation_euler = (-1.768, -0.4418, 7.183)
ob_mball_208.scale = (0.09624, 0.09624, 0.09624)
ob_mball_208.empty_image_offset = (0.0, 0.0)
ob_mball_208.lineart.crease_threshold = 0.0
ob_mball_207.location = (-0.08928, 0.3263, 0.2645)
ob_mball_207.rotation_euler = (-1.768, -0.4418, 7.183)
ob_mball_207.scale = (0.09311, 0.09311, 0.09311)
ob_mball_207.empty_image_offset = (0.0, 0.0)
ob_mball_207.lineart.crease_threshold = 0.0
ob_mball_206.location = (-0.3501, 0.233, 0.4058)
ob_mball_206.rotation_euler = (-1.768, -0.4418, 7.183)
ob_mball_206.scale = (0.0633, 0.0633, 0.0633)
ob_mball_206.empty_image_offset = (0.0, 0.0)
ob_mball_206.lineart.crease_threshold = 0.0
ob_mball_205.location = (-0.4061, -0.2177, 0.5265)
ob_mball_205.rotation_euler = (-1.768, -0.4418, 7.183)
ob_mball_205.scale = (0.0646, 0.0646, 0.0646)
ob_mball_205.empty_image_offset = (0.0, 0.0)
ob_mball_205.lineart.crease_threshold = 0.0
ob_mball_204.location = (-0.1532, -0.209, 0.7037)
ob_mball_204.rotation_euler = (-1.768, -0.4418, 7.183)
ob_mball_204.scale = (0.08958, 0.08958, 0.08958)
ob_mball_204.empty_image_offset = (0.0, 0.0)
ob_mball_204.lineart.crease_threshold = 0.0
ob_mball_203.location = (-0.1281, -0.04922, 0.5877)
ob_mball_203.rotation_euler = (-1.768, -0.4418, 7.183)
ob_mball_203.scale = (0.09806, 0.09806, 0.09806)
ob_mball_203.empty_image_offset = (0.0, 0.0)
ob_mball_203.lineart.crease_threshold = 0.0
ob_mball_202.location = (0.1052, -0.2089, 0.4169)
ob_mball_202.rotation_euler = (-1.768, -0.4418, 7.183)
ob_mball_202.scale = (0.07527, 0.07527, 0.07527)
ob_mball_202.empty_image_offset = (0.0, 0.0)
ob_mball_202.lineart.crease_threshold = 0.0
ob_mball_201.location = (0.3639, -0.1418, 0.668)
ob_mball_201.rotation_euler = (-1.768, -0.4418, 7.183)
ob_mball_201.scale = (0.09477, 0.09477, 0.09477)
ob_mball_201.empty_image_offset = (0.0, 0.0)
ob_mball_201.lineart.crease_threshold = 0.0
ob_mball_200.location = (0.2692, -0.2845, 0.8663)
ob_mball_200.rotation_euler = (-1.768, -0.4418, 7.183)
ob_mball_200.scale = (0.08303, 0.08303, 0.08303)
ob_mball_200.empty_image_offset = (0.0, 0.0)
ob_mball_200.lineart.crease_threshold = 0.0
ob_mball_199.location = (0.275, -0.3924, 0.5983)
ob_mball_199.rotation_euler = (1.981, -0.169, 3.825)
ob_mball_199.scale = (0.05212, 0.05212, 0.05212)
ob_mball_199.empty_image_offset = (0.0, 0.0)
ob_mball_199.lineart.crease_threshold = 0.0
ob_mball_198.location = (0.17, -0.3099, 0.7719)
ob_mball_198.rotation_euler = (1.981, -0.169, 3.825)
ob_mball_198.scale = (0.07738, 0.07738, 0.07738)
ob_mball_198.empty_image_offset = (0.0, 0.0)
ob_mball_198.lineart.crease_threshold = 0.0
ob_mball_197.location = (0.2533, -0.01602, 0.746)
ob_mball_197.rotation_euler = (1.981, -0.169, 3.825)
ob_mball_197.scale = (0.07208, 0.07208, 0.07208)
ob_mball_197.empty_image_offset = (0.0, 0.0)
ob_mball_197.lineart.crease_threshold = 0.0
ob_mball_196.location = (0.1128, 0.01905, 0.5109)
ob_mball_196.rotation_euler = (1.981, -0.169, 3.825)
ob_mball_196.scale = (0.07968, 0.07968, 0.07968)
ob_mball_196.empty_image_offset = (0.0, 0.0)
ob_mball_196.lineart.crease_threshold = 0.0
ob_mball_195.location = (0.2369, -0.05192, 0.4257)
ob_mball_195.rotation_euler = (1.981, -0.169, 3.825)
ob_mball_195.scale = (0.08552, 0.08552, 0.08552)
ob_mball_195.empty_image_offset = (0.0, 0.0)
ob_mball_195.lineart.crease_threshold = 0.0
ob_mball_194.location = (0.2655, 0.1973, 0.3646)
ob_mball_194.rotation_euler = (1.981, -0.169, 3.825)
ob_mball_194.scale = (0.07732, 0.07732, 0.07732)
ob_mball_194.empty_image_offset = (0.0, 0.0)
ob_mball_194.lineart.crease_threshold = 0.0
ob_mball_193.location = (-0.101, 0.2772, 0.4815)
ob_mball_193.rotation_euler = (1.981, -0.169, 3.825)
ob_mball_193.scale = (0.06812, 0.06812, 0.06812)
ob_mball_193.empty_image_offset = (0.0, 0.0)
ob_mball_193.lineart.crease_threshold = 0.0
ob_mball_192.location = (-0.1741, 0.2286, 0.7262)
ob_mball_192.rotation_euler = (1.981, -0.169, 3.825)
ob_mball_192.scale = (0.07632, 0.07632, 0.07632)
ob_mball_192.empty_image_offset = (0.0, 0.0)
ob_mball_192.lineart.crease_threshold = 0.0
ob_mball_191.location = (0.332, -0.1521, 0.2265)
ob_mball_191.rotation_euler = (1.981, -0.169, 3.825)
ob_mball_191.scale = (0.06627, 0.06627, 0.06627)
ob_mball_191.empty_image_offset = (0.0, 0.0)
ob_mball_191.lineart.crease_threshold = 0.0
ob_mball_190.location = (0.3506, -0.3541, 0.3458)
ob_mball_190.rotation_euler = (1.981, -0.169, 3.825)
ob_mball_190.scale = (0.07054, 0.07054, 0.07054)
ob_mball_190.empty_image_offset = (0.0, 0.0)
ob_mball_190.lineart.crease_threshold = 0.0
ob_mball_189.location = (-0.2846, -0.0008358, 0.8944)
ob_mball_189.rotation_euler = (1.981, -0.169, 3.825)
ob_mball_189.scale = (0.05169, 0.05169, 0.05169)
ob_mball_189.empty_image_offset = (0.0, 0.0)
ob_mball_189.lineart.crease_threshold = 0.0
ob_mball_188.location = (-0.0661, 0.2357, 0.885)
ob_mball_188.rotation_euler = (1.981, -0.169, 3.825)
ob_mball_188.scale = (0.05926, 0.05926, 0.05926)
ob_mball_188.empty_image_offset = (0.0, 0.0)
ob_mball_188.lineart.crease_threshold = 0.0
ob_mball_187.location = (-0.4576, 0.07641, 0.7286)
ob_mball_187.rotation_euler = (1.981, -0.169, 3.825)
ob_mball_187.scale = (0.04761, 0.04761, 0.04761)
ob_mball_187.empty_image_offset = (0.0, 0.0)
ob_mball_187.lineart.crease_threshold = 0.0
ob_mball_186.location = (-0.4843, -0.0435, 0.3033)
ob_mball_186.rotation_euler = (1.981, -0.169, 3.825)
ob_mball_186.scale = (0.07643, 0.07643, 0.07643)
ob_mball_186.empty_image_offset = (0.0, 0.0)
ob_mball_186.lineart.crease_threshold = 0.0
ob_mball_185.location = (-0.1622, -0.08894, 0.4939)
ob_mball_185.rotation_euler = (1.981, -0.169, 3.825)
ob_mball_185.scale = (0.06038, 0.06038, 0.06038)
ob_mball_185.empty_image_offset = (0.0, 0.0)
ob_mball_185.lineart.crease_threshold = 0.0
ob_mball_184.location = (-0.2439, -0.2333, 0.5603)
ob_mball_184.rotation_euler = (1.981, -0.169, 3.825)
ob_mball_184.scale = (0.05478, 0.05478, 0.05478)
ob_mball_184.empty_image_offset = (0.0, 0.0)
ob_mball_184.lineart.crease_threshold = 0.0
ob_mball_183.location = (-0.4161, -0.3498, 0.3233)
ob_mball_183.rotation_euler = (1.981, -0.169, 3.825)
ob_mball_183.scale = (0.05243, 0.05243, 0.05243)
ob_mball_183.empty_image_offset = (0.0, 0.0)
ob_mball_183.lineart.crease_threshold = 0.0
ob_mball_182.location = (-0.3917, 0.26, 0.5125)
ob_mball_182.rotation_euler = (1.981, -0.169, 3.825)
ob_mball_182.scale = (0.05978, 0.05978, 0.05978)
ob_mball_182.empty_image_offset = (0.0, 0.0)
ob_mball_182.lineart.crease_threshold = 0.0
ob_mball_181.location = (0.3605, 0.2674, 0.9494)
ob_mball_181.rotation_euler = (1.981, -0.169, 3.825)
ob_mball_181.scale = (0.09522, 0.09522, 0.09522)
ob_mball_181.empty_image_offset = (0.0, 0.0)
ob_mball_181.lineart.crease_threshold = 0.0
ob_mball_180.location = (-0.1365, 0.3114, 0.6994)
ob_mball_180.rotation_euler = (1.981, -0.169, 3.825)
ob_mball_180.scale = (0.05772, 0.05772, 0.05772)
ob_mball_180.empty_image_offset = (0.0, 0.0)
ob_mball_180.lineart.crease_threshold = 0.0
ob_mball_179.location = (-0.3608, 0.04732, 0.3779)
ob_mball_179.rotation_euler = (4.415, 0.6088, 6.508)
ob_mball_179.scale = (0.05668, 0.05668, 0.05668)
ob_mball_179.empty_image_offset = (0.0, 0.0)
ob_mball_179.lineart.crease_threshold = 0.0
ob_mball_178.location = (-0.5092, -0.4624, 0.5498)
ob_mball_178.rotation_euler = (4.415, 0.6088, 6.508)
ob_mball_178.scale = (0.09848, 0.09848, 0.09848)
ob_mball_178.empty_image_offset = (0.0, 0.0)
ob_mball_178.lineart.crease_threshold = 0.0
ob_mball_177.location = (-0.2069, 0.3259, 0.3404)
ob_mball_177.rotation_euler = (4.415, 0.6088, 6.508)
ob_mball_177.scale = (0.06779, 0.06779, 0.06779)
ob_mball_177.empty_image_offset = (0.0, 0.0)
ob_mball_177.lineart.crease_threshold = 0.0
ob_mball_176.location = (0.4005, 0.278, 0.5331)
ob_mball_176.rotation_euler = (4.415, 0.6088, 6.508)
ob_mball_176.scale = (0.0813, 0.0813, 0.0813)
ob_mball_176.empty_image_offset = (0.0, 0.0)
ob_mball_176.lineart.crease_threshold = 0.0
ob_mball_175.location = (0.2041, 0.03972, 0.4696)
ob_mball_175.rotation_euler = (4.415, 0.6088, 6.508)
ob_mball_175.scale = (0.05007, 0.05007, 0.05007)
ob_mball_175.empty_image_offset = (0.0, 0.0)
ob_mball_175.lineart.crease_threshold = 0.0
ob_mball_174.location = (0.05229, 0.0782, 0.5555)
ob_mball_174.rotation_euler = (4.415, 0.6088, 6.508)
ob_mball_174.scale = (0.0835, 0.0835, 0.0835)
ob_mball_174.empty_image_offset = (0.0, 0.0)
ob_mball_174.lineart.crease_threshold = 0.0
ob_mball_173.location = (0.1366, 0.4337, 0.4623)
ob_mball_173.rotation_euler = (4.415, 0.6088, 6.508)
ob_mball_173.scale = (0.09066, 0.09066, 0.09066)
ob_mball_173.empty_image_offset = (0.0, 0.0)
ob_mball_173.lineart.crease_threshold = 0.0
ob_mball_172.location = (-0.04406, 0.1614, 0.1637)
ob_mball_172.rotation_euler = (4.415, 0.6088, 6.508)
ob_mball_172.scale = (0.05029, 0.05029, 0.05029)
ob_mball_172.empty_image_offset = (0.0, 0.0)
ob_mball_172.lineart.crease_threshold = 0.0
ob_mball_171.location = (-0.3376, -0.1505, 0.304)
ob_mball_171.rotation_euler = (4.415, 0.6088, 6.508)
ob_mball_171.scale = (0.03864, 0.03864, 0.03864)
ob_mball_171.empty_image_offset = (0.0, 0.0)
ob_mball_171.lineart.crease_threshold = 0.0
ob_mball_170.location = (-0.04857, -0.09006, 0.1753)
ob_mball_170.rotation_euler = (4.415, 0.6088, 6.508)
ob_mball_170.scale = (0.04689, 0.04689, 0.04689)
ob_mball_170.empty_image_offset = (0.0, 0.0)
ob_mball_170.lineart.crease_threshold = 0.0
ob_mball_169.location = (0.1628, -0.2378, 1.049)
ob_mball_169.rotation_euler = (4.415, 0.6088, 6.508)
ob_mball_169.scale = (0.06932, 0.06932, 0.06932)
ob_mball_169.empty_image_offset = (0.0, 0.0)
ob_mball_169.lineart.crease_threshold = 0.0
ob_mball_168.location = (-0.004622, -0.07921, 1.096)
ob_mball_168.rotation_euler = (4.415, 0.6088, 6.508)
ob_mball_168.scale = (0.0747, 0.0747, 0.0747)
ob_mball_168.empty_image_offset = (0.0, 0.0)
ob_mball_168.lineart.crease_threshold = 0.0
ob_mball_167.location = (-0.275, 0.02697, 0.343)
ob_mball_167.rotation_euler = (4.415, 0.6088, 6.508)
ob_mball_167.scale = (0.0832, 0.0832, 0.0832)
ob_mball_167.empty_image_offset = (0.0, 0.0)
ob_mball_167.lineart.crease_threshold = 0.0
ob_mball_166.location = (-0.3091, 0.1635, 0.5616)
ob_mball_166.rotation_euler = (4.415, 0.6088, 6.508)
ob_mball_166.scale = (0.05986, 0.05986, 0.05986)
ob_mball_166.empty_image_offset = (0.0, 0.0)
ob_mball_166.lineart.crease_threshold = 0.0
ob_mball_165.location = (-0.3317, -0.0198, 0.9083)
ob_mball_165.rotation_euler = (4.415, 0.6088, 6.508)
ob_mball_165.scale = (0.0858, 0.0858, 0.0858)
ob_mball_165.empty_image_offset = (0.0, 0.0)
ob_mball_165.lineart.crease_threshold = 0.0
ob_mball_164.location = (-0.09713, -0.1227, 0.8758)
ob_mball_164.rotation_euler = (4.415, 0.6088, 6.508)
ob_mball_164.scale = (0.08136, 0.08136, 0.08136)
ob_mball_164.empty_image_offset = (0.0, 0.0)
ob_mball_164.lineart.crease_threshold = 0.0
ob_mball_163.location = (-0.1372, -0.07807, 0.7206)
ob_mball_163.rotation_euler = (4.415, 0.6088, 6.508)
ob_mball_163.scale = (0.1011, 0.1011, 0.1011)
ob_mball_163.empty_image_offset = (0.0, 0.0)
ob_mball_163.lineart.crease_threshold = 0.0
ob_mball_162.location = (-0.1809, -0.3427, 0.655)
ob_mball_162.rotation_euler = (4.415, 0.6088, 6.508)
ob_mball_162.scale = (0.08035, 0.08035, 0.08035)
ob_mball_162.empty_image_offset = (0.0, 0.0)
ob_mball_162.lineart.crease_threshold = 0.0
ob_mball_161.location = (0.1176, -0.3999, 0.6152)
ob_mball_161.rotation_euler = (4.415, 0.6088, 6.508)
ob_mball_161.scale = (0.0986, 0.0986, 0.0986)
ob_mball_161.empty_image_offset = (0.0, 0.0)
ob_mball_161.lineart.crease_threshold = 0.0
ob_mball_160.location = (0.1868, -0.3749, 0.8215)
ob_mball_160.rotation_euler = (4.415, 0.6088, 6.508)
ob_mball_160.scale = (0.08951, 0.08951, 0.08951)
ob_mball_160.empty_image_offset = (0.0, 0.0)
ob_mball_160.lineart.crease_threshold = 0.0
ob_mball_159.location = (-0.4703, -0.2367, 0.08278)
ob_mball_159.rotation_euler = (0.9641, 0.5121, 1.855)
ob_mball_159.scale = (0.04072, 0.04072, 0.04072)
ob_mball_159.empty_image_offset = (0.0, 0.0)
ob_mball_159.lineart.crease_threshold = 0.0
ob_mball_158.location = (-0.5816, -0.1152, 0.2272)
ob_mball_158.rotation_euler = (0.9641, 0.5121, 1.855)
ob_mball_158.scale = (0.07933, 0.07933, 0.07933)
ob_mball_158.empty_image_offset = (0.0, 0.0)
ob_mball_158.lineart.crease_threshold = 0.0
ob_mball_157.location = (-0.467, -0.2292, 0.4876)
ob_mball_157.rotation_euler = (0.9641, 0.5121, 1.855)
ob_mball_157.scale = (0.05542, 0.05542, 0.05542)
ob_mball_157.empty_image_offset = (0.0, 0.0)
ob_mball_157.lineart.crease_threshold = 0.0
ob_mball_156.location = (-0.2142, -0.1296, 0.438)
ob_mball_156.rotation_euler = (0.9641, 0.5121, 1.855)
ob_mball_156.scale = (0.07316, 0.07316, 0.07316)
ob_mball_156.empty_image_offset = (0.0, 0.0)
ob_mball_156.lineart.crease_threshold = 0.0
ob_mball_155.location = (-0.1832, -0.2577, 0.3364)
ob_mball_155.rotation_euler = (0.9641, 0.5121, 1.855)
ob_mball_155.scale = (0.0859, 0.0859, 0.0859)
ob_mball_155.empty_image_offset = (0.0, 0.0)
ob_mball_155.lineart.crease_threshold = 0.0
ob_mball_154.location = (-0.04279, -0.3188, 0.5443)
ob_mball_154.rotation_euler = (0.9641, 0.5121, 1.855)
ob_mball_154.scale = (0.06723, 0.06723, 0.06723)
ob_mball_154.empty_image_offset = (0.0, 0.0)
ob_mball_154.lineart.crease_threshold = 0.0
ob_mball_153.location = (-0.05739, 0.05164, 0.6742)
ob_mball_153.rotation_euler = (0.9641, 0.5121, 1.855)
ob_mball_153.scale = (0.05791, 0.05791, 0.05791)
ob_mball_153.empty_image_offset = (0.0, 0.0)
ob_mball_153.lineart.crease_threshold = 0.0
ob_mball_152.location = (-0.2865, 0.1649, 0.722)
ob_mball_152.rotation_euler = (0.9641, 0.5121, 1.855)
ob_mball_152.scale = (0.07892, 0.07892, 0.07892)
ob_mball_152.empty_image_offset = (0.0, 0.0)
ob_mball_152.lineart.crease_threshold = 0.0
ob_mball_151.location = (-0.05313, -0.3715, 0.1665)
ob_mball_151.rotation_euler = (0.9641, 0.5121, 1.855)
ob_mball_151.scale = (0.06648, 0.06648, 0.06648)
ob_mball_151.empty_image_offset = (0.0, 0.0)
ob_mball_151.lineart.crease_threshold = 0.0
ob_mball_150.location = (-0.2382, -0.3525, 0.02235)
ob_mball_150.rotation_euler = (0.9641, 0.5121, 1.855)
ob_mball_150.scale = (0.06077, 0.06077, 0.06077)
ob_mball_150.empty_image_offset = (0.0, 0.0)
ob_mball_150.lineart.crease_threshold = 0.0
ob_mball_149.location = (-0.5037, 0.3208, 0.5749)
ob_mball_149.rotation_euler = (0.9641, 0.5121, 1.855)
ob_mball_149.scale = (0.05752, 0.05752, 0.05752)
ob_mball_149.empty_image_offset = (0.0, 0.0)
ob_mball_149.lineart.crease_threshold = 0.0
ob_mball_148.location = (-0.4484, 0.08176, 0.7836)
ob_mball_148.rotation_euler = (0.9641, 0.5121, 1.855)
ob_mball_148.scale = (0.05584, 0.05584, 0.05584)
ob_mball_148.empty_image_offset = (0.0, 0.0)
ob_mball_148.lineart.crease_threshold = 0.0
ob_mball_147.location = (-0.2937, 0.4589, 0.5913)
ob_mball_147.rotation_euler = (0.9641, 0.5121, 1.855)
ob_mball_147.scale = (0.04895, 0.04895, 0.04895)
ob_mball_147.empty_image_offset = (0.0, 0.0)
ob_mball_147.lineart.crease_threshold = 0.0
ob_mball_146.location = (0.05787, 0.4329, 0.3237)
ob_mball_146.rotation_euler = (0.9641, 0.5121, 1.855)
ob_mball_146.scale = (0.08596, 0.08596, 0.08596)
ob_mball_146.empty_image_offset = (0.0, 0.0)
ob_mball_146.lineart.crease_threshold = 0.0
ob_mball_145.location = (-0.1894, 0.1488, 0.3409)
ob_mball_145.rotation_euler = (0.9641, 0.5121, 1.855)
ob_mball_145.scale = (0.06676, 0.06676, 0.06676)
ob_mball_145.empty_image_offset = (0.0, 0.0)
ob_mball_145.lineart.crease_threshold = 0.0
ob_mball_144.location = (-0.2878, 0.253, 0.2342)
ob_mball_144.rotation_euler = (0.9641, 0.5121, 1.855)
ob_mball_144.scale = (0.0516, 0.0516, 0.0516)
ob_mball_144.empty_image_offset = (0.0, 0.0)
ob_mball_144.lineart.crease_threshold = 0.0
ob_mball_143.location = (-0.08222, 0.3981, 0.04427)
ob_mball_143.rotation_euler = (0.9641, 0.5121, 1.855)
ob_mball_143.scale = (0.08058, 0.08058, 0.08058)
ob_mball_143.empty_image_offset = (0.0, 0.0)
ob_mball_143.lineart.crease_threshold = 0.0
ob_mball_142.location = (-0.04123, 0.344, 0.6796)
ob_mball_142.rotation_euler = (0.9641, 0.5121, 1.855)
ob_mball_142.scale = (0.07194, 0.07194, 0.07194)
ob_mball_142.empty_image_offset = (0.0, 0.0)
ob_mball_142.lineart.crease_threshold = 0.0
ob_mball_141.location = (-0.5705, -0.3314, 0.8223)
ob_mball_141.rotation_euler = (0.9641, 0.5121, 1.855)
ob_mball_141.scale = (0.08954, 0.08954, 0.08954)
ob_mball_141.empty_image_offset = (0.0, 0.0)
ob_mball_141.lineart.crease_threshold = 0.0
ob_mball_140.location = (-0.2388, 0.1159, 0.7877)
ob_mball_140.rotation_euler = (0.9641, 0.5121, 1.855)
ob_mball_140.scale = (0.05836, 0.05836, 0.05836)
ob_mball_140.empty_image_offset = (0.0, 0.0)
ob_mball_140.lineart.crease_threshold = 0.0
ob_mball_139.location = (0.1102, 0.08441, 0.4705)
ob_mball_139.rotation_euler = (-0.271, -0.6331, 4.283)
ob_mball_139.scale = (0.05894, 0.05894, 0.05894)
ob_mball_139.empty_image_offset = (0.0, 0.0)
ob_mball_139.lineart.crease_threshold = 0.0
ob_mball_138.location = (0.1174, 0.05467, -0.08672)
ob_mball_138.rotation_euler = (-0.271, -0.6331, 4.283)
ob_mball_138.scale = (0.07936, 0.07936, 0.07936)
ob_mball_138.empty_image_offset = (0.0, 0.0)
ob_mball_138.lineart.crease_threshold = 0.0
ob_mball_137.location = (0.01438, 0.1077, 0.7754)
ob_mball_137.rotation_euler = (-0.271, -0.6331, 4.283)
ob_mball_137.scale = (0.07178, 0.07178, 0.07178)
ob_mball_137.empty_image_offset = (0.0, 0.0)
ob_mball_137.lineart.crease_threshold = 0.0
ob_mball_136.location = (-0.5983, -0.06364, 0.8351)
ob_mball_136.rotation_euler = (-0.271, -0.6331, 4.283)
ob_mball_136.scale = (0.07522, 0.07522, 0.07522)
ob_mball_136.empty_image_offset = (0.0, 0.0)
ob_mball_136.lineart.crease_threshold = 0.0
ob_mball_135.location = (-0.4093, -0.1238, 0.59)
ob_mball_135.rotation_euler = (-0.271, -0.6331, 4.283)
ob_mball_135.scale = (0.05459, 0.05459, 0.05459)
ob_mball_135.empty_image_offset = (0.0, 0.0)
ob_mball_135.lineart.crease_threshold = 0.0
ob_mball_134.location = (-0.3301, 0.03143, 0.5511)
ob_mball_134.rotation_euler = (-0.271, -0.6331, 4.283)
ob_mball_134.scale = (0.08242, 0.08242, 0.08242)
ob_mball_134.empty_image_offset = (0.0, 0.0)
ob_mball_134.lineart.crease_threshold = 0.0
ob_mball_133.location = (-0.3341, 0.08145, 0.9247)
ob_mball_133.rotation_euler = (-0.271, -0.6331, 4.283)
ob_mball_133.scale = (0.08816, 0.08816, 0.08816)
ob_mball_133.empty_image_offset = (0.0, 0.0)
ob_mball_133.lineart.crease_threshold = 0.0
ob_mball_132.location = (-0.02816, -0.1778, 0.7375)
ob_mball_132.rotation_euler = (-0.271, -0.6331, 4.283)
ob_mball_132.scale = (0.04164, 0.04164, 0.04164)
ob_mball_132.empty_image_offset = (0.0, 0.0)
ob_mball_132.lineart.crease_threshold = 0.0
ob_mball_131.location = (0.1246, -0.07158, 0.327)
ob_mball_131.rotation_euler = (-0.271, -0.6331, 4.283)
ob_mball_131.scale = (0.04449, 0.04449, 0.04449)
ob_mball_131.empty_image_offset = (0.0, 0.0)
ob_mball_131.lineart.crease_threshold = 0.0
ob_mball_130.location = (-0.04056, -0.2807, 0.508)
ob_mball_130.rotation_euler = (-0.271, -0.6331, 4.283)
ob_mball_130.scale = (0.05392, 0.05392, 0.05392)
ob_mball_130.empty_image_offset = (0.0, 0.0)
ob_mball_130.lineart.crease_threshold = 0.0
ob_mball_129.location = (-0.7093, 0.2045, 0.1251)
ob_mball_129.rotation_euler = (-0.271, -0.6331, 4.283)
ob_mball_129.scale = (0.07554, 0.07554, 0.07554)
ob_mball_129.empty_image_offset = (0.0, 0.0)
ob_mball_129.lineart.crease_threshold = 0.0
ob_mball_128.location = (-0.5908, 0.3925, 0.2026)
ob_mball_128.rotation_euler = (-0.271, -0.6331, 4.283)
ob_mball_128.scale = (0.08287, 0.08287, 0.08287)
ob_mball_128.empty_image_offset = (0.0, 0.0)
ob_mball_128.lineart.crease_threshold = 0.0
ob_mball_127.location = (0.05784, 0.007562, 0.4889)
ob_mball_127.rotation_euler = (-0.271, -0.6331, 4.283)
ob_mball_127.scale = (0.07447, 0.07447, 0.07447)
ob_mball_127.empty_image_offset = (0.0, 0.0)
ob_mball_127.lineart.crease_threshold = 0.0
ob_mball_126.location = (-0.03076, 0.2496, 0.5232)
ob_mball_126.rotation_euler = (-0.271, -0.6331, 4.283)
ob_mball_126.scale = (0.06958, 0.06958, 0.06958)
ob_mball_126.empty_image_offset = (0.0, 0.0)
ob_mball_126.lineart.crease_threshold = 0.0
ob_mball_125.location = (-0.2128, 0.4374, 0.2302)
ob_mball_125.rotation_euler = (-0.271, -0.6331, 4.283)
ob_mball_125.scale = (0.07904, 0.07904, 0.07904)
ob_mball_125.empty_image_offset = (0.0, 0.0)
ob_mball_125.lineart.crease_threshold = 0.0
ob_mball_124.location = (-0.393, 0.253, 0.216)
ob_mball_124.rotation_euler = (-0.271, -0.6331, 4.283)
ob_mball_124.scale = (0.06617, 0.06617, 0.06617)
ob_mball_124.empty_image_offset = (0.0, 0.0)
ob_mball_124.lineart.crease_threshold = 0.0
ob_mball_123.location = (-0.2714, 0.1762, 0.2997)
ob_mball_123.rotation_euler = (-0.271, -0.6331, 4.283)
ob_mball_123.scale = (0.08198, 0.08198, 0.08198)
ob_mball_123.empty_image_offset = (0.0, 0.0)
ob_mball_123.lineart.crease_threshold = 0.0
ob_mball_122.location = (-0.2087, 0.0287, 0.07493)
ob_mball_122.rotation_euler = (-0.271, -0.6331, 4.283)
ob_mball_122.scale = (0.06617, 0.06617, 0.06617)
ob_mball_122.empty_image_offset = (0.0, 0.0)
ob_mball_122.lineart.crease_threshold = 0.0
ob_mball_121.location = (-0.436, -0.1716, 0.1221)
ob_mball_121.rotation_euler = (-0.271, -0.6331, 4.283)
ob_mball_121.scale = (0.09937, 0.09937, 0.09937)
ob_mball_121.empty_image_offset = (0.0, 0.0)
ob_mball_121.lineart.crease_threshold = 0.0
ob_mball_120.location = (-0.6076, -0.03919, 0.09051)
ob_mball_120.rotation_euler = (-0.271, -0.6331, 4.283)
ob_mball_120.scale = (0.09431, 0.09431, 0.09431)
ob_mball_120.empty_image_offset = (0.0, 0.0)
ob_mball_120.lineart.crease_threshold = 0.0
ob_mball_119.location = (-0.3835, -0.1948, -0.004813)
ob_mball_119.rotation_euler = (-0.013, 0.6951, 6.598)
ob_mball_119.scale = (0.08865, 0.08865, 0.08865)
ob_mball_119.empty_image_offset = (0.0, 0.0)
ob_mball_119.lineart.crease_threshold = 0.0
ob_mball_118.location = (-0.3719, 0.06702, -0.002848)
ob_mball_118.rotation_euler = (-0.013, 0.6951, 6.598)
ob_mball_118.scale = (0.132, 0.132, 0.132)
ob_mball_118.empty_image_offset = (0.0, 0.0)
ob_mball_118.lineart.crease_threshold = 0.0
ob_mball_117.location = (-0.5119, 0.1308, 0.33)
ob_mball_117.rotation_euler = (-0.013, 0.6951, 6.598)
ob_mball_117.scale = (0.09904, 0.09904, 0.09904)
ob_mball_117.empty_image_offset = (0.0, 0.0)
ob_mball_117.lineart.crease_threshold = 0.0
ob_mball_116.location = (-0.2556, -0.008406, 0.4848)
ob_mball_116.rotation_euler = (-0.013, 0.6951, 6.598)
ob_mball_116.scale = (0.09964, 0.09964, 0.09964)
ob_mball_116.empty_image_offset = (0.0, 0.0)
ob_mball_116.lineart.crease_threshold = 0.0
ob_mball_115.location = (-0.3326, -0.1888, 0.4512)
ob_mball_115.rotation_euler = (-0.013, 0.6951, 6.598)
ob_mball_115.scale = (0.07929, 0.07929, 0.07929)
ob_mball_115.empty_image_offset = (0.0, 0.0)
ob_mball_115.lineart.crease_threshold = 0.0
ob_mball_114.location = (-0.3874, -0.1507, 0.7528)
ob_mball_114.rotation_euler = (-0.013, 0.6951, 6.598)
ob_mball_114.scale = (0.1056, 0.1056, 0.1056)
ob_mball_114.empty_image_offset = (0.0, 0.0)
ob_mball_114.lineart.crease_threshold = 0.0
ob_mball_113.location = (-0.06716, 0.1924, 0.7785)
ob_mball_113.rotation_euler = (-0.013, 0.6951, 6.598)
ob_mball_113.scale = (0.0746, 0.0746, 0.0746)
ob_mball_113.empty_image_offset = (0.0, 0.0)
ob_mball_113.lineart.crease_threshold = 0.0
ob_mball_112.location = (-0.09592, 0.4473, 0.6026)
ob_mball_112.rotation_euler = (-0.013, 0.6951, 6.598)
ob_mball_112.scale = (0.1047, 0.1047, 0.1047)
ob_mball_112.empty_image_offset = (0.0, 0.0)
ob_mball_112.lineart.crease_threshold = 0.0
ob_mball_111.location = (-0.3175, -0.4783, 0.4428)
ob_mball_111.rotation_euler = (-0.013, 0.6951, 6.598)
ob_mball_111.scale = (0.08353, 0.08353, 0.08353)
ob_mball_111.empty_image_offset = (0.0, 0.0)
ob_mball_111.lineart.crease_threshold = 0.0
ob_mball_110.location = (-0.3514, -0.4633, 0.1637)
ob_mball_110.rotation_euler = (-0.013, 0.6951, 6.598)
ob_mball_110.scale = (0.06081, 0.06081, 0.06081)
ob_mball_110.empty_image_offset = (0.0, 0.0)
ob_mball_110.lineart.crease_threshold = 0.0
ob_mball_109.location = (-0.008856, 0.5655, 0.2684)
ob_mball_109.rotation_euler = (-0.013, 0.6951, 6.598)
ob_mball_109.scale = (0.07373, 0.07373, 0.07373)
ob_mball_109.empty_image_offset = (0.0, 0.0)
ob_mball_109.lineart.crease_threshold = 0.0
ob_mball_108.location = (-0.2898, 0.5484, 0.5316)
ob_mball_108.rotation_euler = (-0.013, 0.6951, 6.598)
ob_mball_108.scale = (0.06891, 0.06891, 0.06891)
ob_mball_108.empty_image_offset = (0.0, 0.0)
ob_mball_108.lineart.crease_threshold = 0.0
ob_mball_107.location = (0.2402, 0.5301, 0.4341)
ob_mball_107.rotation_euler = (-0.013, 0.6951, 6.598)
ob_mball_107.scale = (0.06107, 0.06107, 0.06107)
ob_mball_107.empty_image_offset = (0.0, 0.0)
ob_mball_107.lineart.crease_threshold = 0.0
ob_mball_106.location = (0.499, 0.07561, 0.5165)
ob_mball_106.rotation_euler = (-0.013, 0.6951, 6.598)
ob_mball_106.scale = (0.09753, 0.09753, 0.09753)
ob_mball_106.empty_image_offset = (0.0, 0.0)
ob_mball_106.lineart.crease_threshold = 0.0
ob_mball_105.location = (0.07114, 0.07108, 0.374)
ob_mball_105.rotation_euler = (-0.013, 0.6951, 6.598)
ob_mball_105.scale = (0.08651, 0.08651, 0.08651)
ob_mball_105.empty_image_offset = (0.0, 0.0)
ob_mball_105.lineart.crease_threshold = 0.0
ob_mball_104.location = (0.158, 0.1134, 0.1834)
ob_mball_104.rotation_euler = (-0.013, 0.6951, 6.598)
ob_mball_104.scale = (0.06283, 0.06283, 0.06283)
ob_mball_104.empty_image_offset = (0.0, 0.0)
ob_mball_104.lineart.crease_threshold = 0.0
ob_mball_103.location = (0.4819, -0.07945, 0.1742)
ob_mball_103.rotation_euler = (-0.013, 0.6951, 6.598)
ob_mball_103.scale = (0.09634, 0.09635, 0.09635)
ob_mball_103.empty_image_offset = (0.0, 0.0)
ob_mball_103.lineart.crease_threshold = 0.0
ob_mball_102.location = (0.2338, 0.3679, 0.7422)
ob_mball_102.rotation_euler = (-0.013, 0.6951, 6.598)
ob_mball_102.scale = (0.08573, 0.08573, 0.08573)
ob_mball_102.empty_image_offset = (0.0, 0.0)
ob_mball_102.lineart.crease_threshold = 0.0
ob_mball_101.location = (-0.7858, 0.4007, 0.5368)
ob_mball_101.rotation_euler = (-0.013, 0.6951, 6.598)
ob_mball_101.scale = (0.122, 0.122, 0.122)
ob_mball_101.empty_image_offset = (0.0, 0.0)
ob_mball_101.lineart.crease_threshold = 0.0
ob_mball_100.location = (-0.1412, 0.4388, 0.7062)
ob_mball_100.rotation_euler = (-0.013, 0.6951, 6.598)
ob_mball_100.scale = (0.07453, 0.07453, 0.07453)
ob_mball_100.empty_image_offset = (0.0, 0.0)
ob_mball_100.lineart.crease_threshold = 0.0
ob_mball_099.location = (0.3245, 0.07298, 0.8681)
ob_mball_099.rotation_euler = (-0.5636, 0.27, 4.185)
ob_mball_099.scale = (0.06635, 0.06635, 0.06635)
ob_mball_099.empty_image_offset = (0.0, 0.0)
ob_mball_099.lineart.crease_threshold = 0.0
ob_mball_098.location = (0.4571, 0.5756, 0.4492)
ob_mball_098.rotation_euler = (-0.5636, 0.27, 4.185)
ob_mball_098.scale = (0.1219, 0.1219, 0.1219)
ob_mball_098.empty_image_offset = (0.0, 0.0)
ob_mball_098.lineart.crease_threshold = 0.0
ob_mball_097.location = (0.1448, -0.1765, 1.097)
ob_mball_097.rotation_euler = (-0.5636, 0.27, 4.185)
ob_mball_097.scale = (0.07821, 0.07821, 0.07821)
ob_mball_097.empty_image_offset = (0.0, 0.0)
ob_mball_097.lineart.crease_threshold = 0.0
ob_mball_096.location = (-0.5993, -0.2154, 0.9262)
ob_mball_096.rotation_euler = (-0.5636, 0.27, 4.185)
ob_mball_096.scale = (0.0988, 0.0988, 0.0988)
ob_mball_096.empty_image_offset = (0.0, 0.0)
ob_mball_096.lineart.crease_threshold = 0.0
ob_mball_095.location = (-0.3264, -0.06922, 0.7108)
ob_mball_095.rotation_euler = (-0.5636, 0.27, 4.185)
ob_mball_095.scale = (0.0648, 0.0648, 0.0648)
ob_mball_095.empty_image_offset = (0.0, 0.0)
ob_mball_095.lineart.crease_threshold = 0.0
ob_mball_094.location = (-0.2137, 0.05871, 0.8395)
ob_mball_094.rotation_euler = (-0.5636, 0.27, 4.185)
ob_mball_094.scale = (0.1085, 0.1085, 0.1085)
ob_mball_094.empty_image_offset = (0.0, 0.0)
ob_mball_094.lineart.crease_threshold = 0.0
ob_mball_093.location = (-0.2995, -0.2574, 1.15)
ob_mball_093.rotation_euler = (-0.5636, 0.27, 4.185)
ob_mball_093.scale = (0.1067, 0.1067, 0.1067)
ob_mball_093.empty_image_offset = (0.0, 0.0)
ob_mball_093.lineart.crease_threshold = 0.0
ob_mball_092.location = (0.0832, -0.3316, 0.7913)
ob_mball_092.rotation_euler = (-0.5636, 0.27, 4.185)
ob_mball_092.scale = (0.058, 0.058, 0.058)
ob_mball_092.empty_image_offset = (0.0, 0.0)
ob_mball_092.lineart.crease_threshold = 0.0
ob_mball_091.location = (0.3629, 0.09549, 0.6178)
ob_mball_091.rotation_euler = (-0.5636, 0.27, 4.185)
ob_mball_091.scale = (0.06668, 0.06668, 0.06668)
ob_mball_091.empty_image_offset = (0.0, 0.0)
ob_mball_091.lineart.crease_threshold = 0.0
ob_mball_090.location = (0.1133, -0.1848, 0.5301)
ob_mball_090.rotation_euler = (-0.5636, 0.27, 4.185)
ob_mball_090.scale = (0.053, 0.053, 0.053)
ob_mball_090.empty_image_offset = (0.0, 0.0)
ob_mball_090.lineart.crease_threshold = 0.0
ob_mball_089.location = (-0.5495, 0.6667, 0.6789)
ob_mball_089.rotation_euler = (-0.5636, 0.27, 4.185)
ob_mball_089.scale = (0.1029, 0.1029, 0.1029)
ob_mball_089.empty_image_offset = (0.0, 0.0)
ob_mball_089.lineart.crease_threshold = 0.0
ob_mball_088.location = (-0.4148, 0.699, 0.924)
ob_mball_088.rotation_euler = (-0.5636, 0.27, 4.185)
ob_mball_088.scale = (0.1014, 0.1014, 0.1014)
ob_mball_088.empty_image_offset = (0.0, 0.0)
ob_mball_088.lineart.crease_threshold = 0.0
ob_mball_087.location = (0.2535, 0.01345, 0.8027)
ob_mball_087.rotation_euler = (-0.5636, 0.27, 4.185)
ob_mball_087.scale = (0.09924, 0.09924, 0.09924)
ob_mball_087.empty_image_offset = (0.0, 0.0)
ob_mball_087.lineart.crease_threshold = 0.0
ob_mball_086.location = (0.159, 0.1708, 1.054)
ob_mball_086.rotation_euler = (-0.5636, 0.27, 4.185)
ob_mball_086.scale = (0.08018, 0.08018, 0.08018)
ob_mball_086.empty_image_offset = (0.0, 0.0)
ob_mball_086.lineart.crease_threshold = 0.0
ob_mball_085.location = (0.02532, 0.6197, 1.016)
ob_mball_085.rotation_euler = (-0.5636, 0.27, 4.185)
ob_mball_085.scale = (0.1079, 0.1079, 0.1079)
ob_mball_085.empty_image_offset = (0.0, 0.0)
ob_mball_085.lineart.crease_threshold = 0.0
ob_mball_084.location = (-0.1958, 0.544, 0.8138)
ob_mball_084.rotation_euler = (-0.5636, 0.27, 4.185)
ob_mball_084.scale = (0.11, 0.11, 0.11)
ob_mball_084.empty_image_offset = (0.0, 0.0)
ob_mball_084.lineart.crease_threshold = 0.0
ob_mball_083.location = (-0.07766, 0.384, 0.8077)
ob_mball_083.rotation_euler = (-0.5636, 0.27, 4.185)
ob_mball_083.scale = (0.1291, 0.1291, 0.1291)
ob_mball_083.empty_image_offset = (0.0, 0.0)
ob_mball_083.lineart.crease_threshold = 0.0
ob_mball_082.location = (0.03622, 0.4782, 0.5124)
ob_mball_082.rotation_euler = (-0.5636, 0.27, 4.185)
ob_mball_082.scale = (0.1002, 0.1002, 0.1002)
ob_mball_082.empty_image_offset = (0.0, 0.0)
ob_mball_082.lineart.crease_threshold = 0.0
ob_mball_081.location = (-0.2551, 0.3442, 0.3345)
ob_mball_081.rotation_euler = (-0.5636, 0.27, 4.185)
ob_mball_081.scale = (0.1243, 0.1243, 0.1243)
ob_mball_081.empty_image_offset = (0.0, 0.0)
ob_mball_081.lineart.crease_threshold = 0.0
ob_mball_080.location = (-0.4398, 0.5055, 0.427)
ob_mball_080.rotation_euler = (-0.5636, 0.27, 4.185)
ob_mball_080.scale = (0.112, 0.112, 0.112)
ob_mball_080.empty_image_offset = (0.0, 0.0)
ob_mball_080.lineart.crease_threshold = 0.0
ob_mball_079.location = (0.3963, 0.3298, 0.4462)
ob_mball_079.rotation_euler = (0.3702, 1.102, 3.275)
ob_mball_079.scale = (0.1127, 0.1127, 0.1127)
ob_mball_079.empty_image_offset = (0.0, 0.0)
ob_mball_079.lineart.crease_threshold = 0.0
ob_mball_078.location = (0.2617, 0.1051, 0.451)
ob_mball_078.rotation_euler = (0.3702, 1.102, 3.275)
ob_mball_078.scale = (0.1257, 0.1257, 0.1257)
ob_mball_078.empty_image_offset = (0.0, 0.0)
ob_mball_078.lineart.crease_threshold = 0.0
ob_mball_077.location = (0.2155, 0.07053, 0.8132)
ob_mball_077.rotation_euler = (0.3702, 1.102, 3.275)
ob_mball_077.scale = (0.08632, 0.08632, 0.08632)
ob_mball_077.empty_image_offset = (0.0, 0.0)
ob_mball_077.lineart.crease_threshold = 0.0
ob_mball_076.location = (0.01974, 0.3359, 0.8321)
ob_mball_076.rotation_euler = (0.3702, 1.102, 3.275)
ob_mball_076.scale = (0.1287, 0.1287, 0.1287)
ob_mball_076.empty_image_offset = (0.0, 0.0)
ob_mball_076.lineart.crease_threshold = 0.0
ob_mball_075.location = (0.1795, 0.4545, 0.8309)
ob_mball_075.rotation_euler = (0.3702, 1.102, 3.275)
ob_mball_075.scale = (0.1078, 0.1078, 0.1078)
ob_mball_075.empty_image_offset = (0.0, 0.0)
ob_mball_075.lineart.crease_threshold = 0.0
ob_mball_074.location = (0.08992, 0.4703, 1.126)
ob_mball_074.rotation_euler = (0.3702, 1.102, 3.275)
ob_mball_074.scale = (0.1079, 0.1079, 0.1079)
ob_mball_074.empty_image_offset = (0.0, 0.0)
ob_mball_074.lineart.crease_threshold = 0.0
ob_mball_073.location = (-0.337, 0.3075, 1.016)
ob_mball_073.rotation_euler = (0.3702, 1.102, 3.275)
ob_mball_073.scale = (0.08488, 0.08488, 0.08488)
ob_mball_073.empty_image_offset = (0.0, 0.0)
ob_mball_073.lineart.crease_threshold = 0.0
ob_mball_072.location = (-0.3688, 0.02967, 0.8803)
ob_mball_072.rotation_euler = (0.3702, 1.102, 3.275)
ob_mball_072.scale = (0.09947, 0.09947, 0.09947)
ob_mball_072.empty_image_offset = (0.0, 0.0)
ob_mball_072.lineart.crease_threshold = 0.0
ob_mball_071.location = (0.3087, 0.7131, 0.8074)
ob_mball_071.rotation_euler = (0.3702, 1.102, 3.275)
ob_mball_071.scale = (0.1014, 0.1014, 0.1014)
ob_mball_071.empty_image_offset = (0.0, 0.0)
ob_mball_071.lineart.crease_threshold = 0.0
ob_mball_070.location = (0.4347, 0.6192, 0.5738)
ob_mball_070.rotation_euler = (0.3702, 1.102, 3.275)
ob_mball_070.scale = (0.1029, 0.1029, 0.1029)
ob_mball_070.empty_image_offset = (0.0, 0.0)
ob_mball_070.lineart.crease_threshold = 0.0
ob_mball_069.location = (-0.3668, -0.118, 0.5464)
ob_mball_069.rotation_euler = (0.3702, 1.102, 3.275)
ob_mball_069.scale = (0.0614, 0.0614, 0.0614)
ob_mball_069.empty_image_offset = (0.0, 0.0)
ob_mball_069.lineart.crease_threshold = 0.0
ob_mball_068.location = (-0.2362, -0.1563, 0.9069)
ob_mball_068.rotation_euler = (0.3702, 1.102, 3.275)
ob_mball_068.scale = (0.06478, 0.06478, 0.06478)
ob_mball_068.empty_image_offset = (0.0, 0.0)
ob_mball_068.lineart.crease_threshold = 0.0
ob_mball_067.location = (-0.6104, 0.05569, 0.5817)
ob_mball_067.rotation_euler = (0.3702, 1.102, 3.275)
ob_mball_067.scale = (0.06045, 0.06045, 0.06045)
ob_mball_067.empty_image_offset = (0.0, 0.0)
ob_mball_067.lineart.crease_threshold = 0.0
ob_mball_066.location = (-0.6303, 0.5817, 0.5248)
ob_mball_066.rotation_euler = (0.3702, 1.102, 3.275)
ob_mball_066.scale = (0.1092, 0.1092, 0.1092)
ob_mball_066.empty_image_offset = (0.0, 0.0)
ob_mball_066.lineart.crease_threshold = 0.0
ob_mball_065.location = (-0.2348, 0.3747, 0.5892)
ob_mball_065.rotation_euler = (0.3702, 1.102, 3.275)
ob_mball_065.scale = (0.107, 0.107, 0.107)
ob_mball_065.empty_image_offset = (0.0, 0.0)
ob_mball_065.lineart.crease_threshold = 0.0
ob_mball_064.location = (-0.2513, 0.3279, 0.3814)
ob_mball_064.rotation_euler = (0.3702, 1.102, 3.275)
ob_mball_064.scale = (0.06823, 0.06823, 0.06823)
ob_mball_064.empty_image_offset = (0.0, 0.0)
ob_mball_064.lineart.crease_threshold = 0.0
ob_mball_063.location = (-0.4125, 0.6291, 0.2218)
ob_mball_063.rotation_euler = (0.3702, 1.102, 3.275)
ob_mball_063.scale = (0.09639, 0.09639, 0.09639)
ob_mball_063.empty_image_offset = (0.0, 0.0)
ob_mball_063.lineart.crease_threshold = 0.0
ob_mball_062.location = (-0.6454, 0.2691, 0.8546)
ob_mball_062.rotation_euler = (0.3702, 1.102, 3.275)
ob_mball_062.scale = (0.09013, 0.09013, 0.09013)
ob_mball_062.empty_image_offset = (0.0, 0.0)
ob_mball_062.lineart.crease_threshold = 0.0
ob_mball_061.location = (0.2251, -0.2304, 1.129)
ob_mball_061.rotation_euler = (0.3702, 1.102, 3.275)
ob_mball_061.scale = (0.09714, 0.09714, 0.09714)
ob_mball_061.empty_image_offset = (0.0, 0.0)
ob_mball_061.lineart.crease_threshold = 0.0
ob_mball_060.location = (-0.3683, 0.04313, 0.9928)
ob_mball_060.rotation_euler = (0.3702, 1.102, 3.275)
ob_mball_060.scale = (0.07229, 0.07229, 0.07229)
ob_mball_060.empty_image_offset = (0.0, 0.0)
ob_mball_060.lineart.crease_threshold = 0.0
ob_mball_059.location = (0.1308, 0.3175, 0.7639)
ob_mball_059.rotation_euler = (0.2581, -0.3246, 5.073)
ob_mball_059.scale = (0.07087, 0.07087, 0.07087)
ob_mball_059.empty_image_offset = (0.0, 0.0)
ob_mball_059.lineart.crease_threshold = 0.0
ob_mball_058.location = (0.3394, 0.613, 0.2028)
ob_mball_058.rotation_euler = (0.2581, -0.3246, 5.073)
ob_mball_058.scale = (0.1221, 0.1221, 0.1221)
ob_mball_058.empty_image_offset = (0.0, 0.0)
ob_mball_058.lineart.crease_threshold = 0.0
ob_mball_057.location = (-0.03772, 0.07972, 1.013)
ob_mball_057.rotation_euler = (0.2581, -0.3246, 5.073)
ob_mball_057.scale = (0.08369, 0.08369, 0.08369)
ob_mball_057.empty_image_offset = (0.0, 0.0)
ob_mball_057.lineart.crease_threshold = 0.0
ob_mball_056.location = (-0.1943, -0.5923, 0.6839)
ob_mball_056.rotation_euler = (0.2581, -0.3246, 5.073)
ob_mball_056.scale = (0.07745, 0.07745, 0.07745)
ob_mball_056.empty_image_offset = (0.0, 0.0)
ob_mball_056.lineart.crease_threshold = 0.0
ob_mball_055.location = (0.04166, -0.3281, 0.5544)
ob_mball_055.rotation_euler = (0.2581, -0.3246, 5.073)
ob_mball_055.scale = (0.04964, 0.04964, 0.04964)
ob_mball_055.empty_image_offset = (0.0, 0.0)
ob_mball_055.lineart.crease_threshold = 0.0
ob_mball_054.location = (-0.06595, -0.1439, 0.5664)
ob_mball_054.rotation_euler = (0.2581, -0.3246, 5.073)
ob_mball_054.scale = (0.08824, 0.08824, 0.08824)
ob_mball_054.empty_image_offset = (0.0, 0.0)
ob_mball_054.lineart.crease_threshold = 0.0
ob_mball_053.location = (-0.2365, -0.3232, 0.9434)
ob_mball_053.rotation_euler = (0.2581, -0.3246, 5.073)
ob_mball_053.scale = (0.09029, 0.09029, 0.09029)
ob_mball_053.empty_image_offset = (0.0, 0.0)
ob_mball_053.lineart.crease_threshold = 0.0
ob_mball_052.location = (0.2474, -0.1084, 0.945)
ob_mball_052.rotation_euler = (0.2581, -0.3246, 5.073)
ob_mball_052.scale = (0.05114, 0.05114, 0.05114)
ob_mball_052.empty_image_offset = (0.0, 0.0)
ob_mball_052.lineart.crease_threshold = 0.0
ob_mball_051.location = (0.3444, 0.3154, 0.6261)
ob_mball_051.rotation_euler = (0.2581, -0.3246, 5.073)
ob_mball_051.scale = (0.06397, 0.06397, 0.06397)
ob_mball_051.empty_image_offset = (0.0, 0.0)
ob_mball_051.lineart.crease_threshold = 0.0
ob_mball_050.location = (0.4191, -0.05464, 0.7034)
ob_mball_050.rotation_euler = (0.2581, -0.3246, 5.073)
ob_mball_050.scale = (0.05641, 0.05641, 0.05641)
ob_mball_050.empty_image_offset = (0.0, 0.0)
ob_mball_050.lineart.crease_threshold = 0.0
ob_mball_049.location = (-0.3069, -0.1368, -0.1046)
ob_mball_049.rotation_euler = (0.2581, -0.3246, 5.073)
ob_mball_049.scale = (0.07864, 0.07864, 0.07864)
ob_mball_049.empty_image_offset = (0.0, 0.0)
ob_mball_049.lineart.crease_threshold = 0.0
ob_mball_048.location = (-0.4645, 0.03731, 0.05072)
ob_mball_048.rotation_euler = (0.2581, -0.3246, 5.073)
ob_mball_048.scale = (0.06609, 0.06609, 0.06609)
ob_mball_048.empty_image_offset = (0.0, 0.0)
ob_mball_048.lineart.crease_threshold = 0.0
ob_mball_047.location = (0.1776, 0.2154, 0.7488)
ob_mball_047.rotation_euler = (0.2581, -0.3246, 5.073)
ob_mball_047.scale = (0.09515, 0.09515, 0.09515)
ob_mball_047.empty_image_offset = (0.0, 0.0)
ob_mball_047.lineart.crease_threshold = 0.0
ob_mball_046.location = (-0.1289, 0.2645, 0.7296)
ob_mball_046.rotation_euler = (0.2581, -0.3246, 5.073)
ob_mball_046.scale = (0.08024, 0.08024, 0.08024)
ob_mball_046.empty_image_offset = (0.0, 0.0)
ob_mball_046.lineart.crease_threshold = 0.0
ob_mball_045.location = (-0.3252, 0.3798, 0.3184)
ob_mball_045.rotation_euler = (0.2581, -0.3246, 5.073)
ob_mball_045.scale = (0.08905, 0.08905, 0.08905)
ob_mball_045.empty_image_offset = (0.0, 0.0)
ob_mball_045.lineart.crease_threshold = 0.0
ob_mball_044.location = (-0.2227, 0.119, 0.1884)
ob_mball_044.rotation_euler = (0.2581, -0.3246, 5.073)
ob_mball_044.scale = (0.09744, 0.09744, 0.09744)
ob_mball_044.empty_image_offset = (0.0, 0.0)
ob_mball_044.lineart.crease_threshold = 0.0
ob_mball_043.location = (-0.107, 0.1331, 0.3497)
ob_mball_043.rotation_euler = (0.2581, -0.3246, 5.073)
ob_mball_043.scale = (0.09431, 0.09431, 0.09431)
ob_mball_043.empty_image_offset = (0.0, 0.0)
ob_mball_043.lineart.crease_threshold = 0.0
ob_mball_042.location = (0.148, 0.223, 0.16)
ob_mball_042.rotation_euler = (0.2581, -0.3246, 5.073)
ob_mball_042.scale = (0.08795, 0.08795, 0.08795)
ob_mball_042.empty_image_offset = (0.0, 0.0)
ob_mball_042.lineart.crease_threshold = 0.0
ob_mball_041.location = (0.2235, -0.1223, 0.06231)
ob_mball_041.rotation_euler = (0.2581, -0.3246, 5.073)
ob_mball_041.scale = (0.1134, 0.1134, 0.1134)
ob_mball_041.empty_image_offset = (0.0, 0.0)
ob_mball_041.lineart.crease_threshold = 0.0
ob_mball_040.location = (0.008206, -0.1754, -0.07736)
ob_mball_040.rotation_euler = (0.2581, -0.3246, 5.073)
ob_mball_040.scale = (0.08802, 0.08802, 0.08802)
ob_mball_040.empty_image_offset = (0.0, 0.0)
ob_mball_040.lineart.crease_threshold = 0.0
ob_mball_039.location = (0.1464, 0.07609, -0.1117)
ob_mball_039.rotation_euler = (0.208, 0.3149, 2.613)
ob_mball_039.scale = (0.09293, 0.09293, 0.09293)
ob_mball_039.empty_image_offset = (0.0, 0.0)
ob_mball_039.lineart.crease_threshold = 0.0
ob_mball_038.location = (-0.02177, -0.04458, -0.04)
ob_mball_038.rotation_euler = (0.208, 0.3149, 2.613)
ob_mball_038.scale = (0.1101, 0.1101, 0.1101)
ob_mball_038.empty_image_offset = (0.0, 0.0)
ob_mball_038.lineart.crease_threshold = 0.0
ob_mball_037.location = (0.1135, -0.183, 0.1978)
ob_mball_037.rotation_euler = (0.208, 0.3149, 2.613)
ob_mball_037.scale = (0.07096, 0.07096, 0.07096)
ob_mball_037.empty_image_offset = (0.0, 0.0)
ob_mball_037.lineart.crease_threshold = 0.0
ob_mball_036.location = (0.1421, 0.05285, 0.3385)
ob_mball_036.rotation_euler = (0.208, 0.3149, 2.613)
ob_mball_036.scale = (0.09133, 0.09133, 0.09133)
ob_mball_036.empty_image_offset = (0.0, 0.0)
ob_mball_036.lineart.crease_threshold = 0.0
ob_mball_035.location = (0.277, 0.09058, 0.2488)
ob_mball_035.rotation_euler = (0.208, 0.3149, 2.613)
ob_mball_035.scale = (0.07953, 0.07953, 0.07953)
ob_mball_035.empty_image_offset = (0.0, 0.0)
ob_mball_035.lineart.crease_threshold = 0.0
ob_mball_034.location = (0.3804, 0.02356, 0.4757)
ob_mball_034.rotation_euler = (0.208, 0.3149, 2.613)
ob_mball_034.scale = (0.06753, 0.06753, 0.06753)
ob_mball_034.empty_image_offset = (0.0, 0.0)
ob_mball_034.lineart.crease_threshold = 0.0
ob_mball_033.location = (0.03516, 0.0707, 0.6571)
ob_mball_033.rotation_euler = (0.208, 0.3149, 2.613)
ob_mball_033.scale = (0.06743, 0.06743, 0.06743)
ob_mball_033.empty_image_offset = (0.0, 0.0)
ob_mball_033.lineart.crease_threshold = 0.0
ob_mball_032.location = (-0.1721, -0.06726, 0.5823)
ob_mball_032.rotation_euler = (0.208, 0.3149, 2.613)
ob_mball_032.scale = (0.075, 0.075, 0.075)
ob_mball_032.empty_image_offset = (0.0, 0.0)
ob_mball_032.lineart.crease_threshold = 0.0
ob_mball_031.location = (0.4486, 0.2431, 0.1711)
ob_mball_031.rotation_euler = (0.208, 0.3149, 2.613)
ob_mball_031.scale = (0.07916, 0.07916, 0.07916)
ob_mball_031.empty_image_offset = (0.0, 0.0)
ob_mball_031.lineart.crease_threshold = 0.0
ob_mball_030.location = (0.3582, 0.2233, -0.04525)
ob_mball_030.rotation_euler = (0.208, 0.3149, 2.613)
ob_mball_030.scale = (0.0832, 0.0832, 0.0832)
ob_mball_030.empty_image_offset = (0.0, 0.0)
ob_mball_030.lineart.crease_threshold = 0.0
ob_mball_029.location = (-0.3987, -0.05397, 0.3783)
ob_mball_029.rotation_euler = (0.208, 0.3149, 2.613)
ob_mball_029.scale = (0.05839, 0.05839, 0.05839)
ob_mball_029.empty_image_offset = (0.0, 0.0)
ob_mball_029.lineart.crease_threshold = 0.0
ob_mball_028.location = (-0.1753, -0.2452, 0.5099)
ob_mball_028.rotation_euler = (0.208, 0.3149, 2.613)
ob_mball_028.scale = (0.04087, 0.04087, 0.04087)
ob_mball_028.empty_image_offset = (0.0, 0.0)
ob_mball_028.lineart.crease_threshold = 0.0
ob_mball_027.location = (-0.4281, 0.1255, 0.5524)
ob_mball_027.rotation_euler = (0.208, 0.3149, 2.613)
ob_mball_027.scale = (0.04636, 0.04636, 0.04636)
ob_mball_027.empty_image_offset = (0.0, 0.0)
ob_mball_027.lineart.crease_threshold = 0.0
ob_mball_026.location = (-0.2282, 0.5204, 0.5574)
ob_mball_026.rotation_euler = (0.208, 0.3149, 2.613)
ob_mball_026.scale = (0.09191, 0.09191, 0.09191)
ob_mball_026.empty_image_offset = (0.0, 0.0)
ob_mball_026.lineart.crease_threshold = 0.0
ob_mball_025.location = (-0.08792, 0.2387, 0.3496)
ob_mball_025.rotation_euler = (0.208, 0.3149, 2.613)
ob_mball_025.scale = (0.07845, 0.07845, 0.07845)
ob_mball_025.empty_image_offset = (0.0, 0.0)
ob_mball_025.lineart.crease_threshold = 0.0
ob_mball_024.location = (-0.2176, 0.2838, 0.2353)
ob_mball_024.rotation_euler = (0.208, 0.3149, 2.613)
ob_mball_024.scale = (0.05095, 0.05095, 0.05095)
ob_mball_024.empty_image_offset = (0.0, 0.0)
ob_mball_024.lineart.crease_threshold = 0.0
ob_mball_023.location = (-0.2411, 0.5976, 0.2528)
ob_mball_023.rotation_euler = (0.208, 0.3149, 2.613)
ob_mball_023.scale = (0.08243, 0.08243, 0.08243)
ob_mball_023.empty_image_offset = (0.0, 0.0)
ob_mball_023.lineart.crease_threshold = 0.0
ob_mball_022.location = (-0.2181, 0.1893, 0.7438)
ob_mball_022.rotation_euler = (0.208, 0.3149, 2.613)
ob_mball_022.scale = (0.06559, 0.06559, 0.06559)
ob_mball_022.empty_image_offset = (0.0, 0.0)
ob_mball_022.lineart.crease_threshold = 0.0
ob_mball_021.location = (0.1348, -0.5081, 0.3621)
ob_mball_021.rotation_euler = (0.208, 0.3149, 2.613)
ob_mball_021.scale = (0.07657, 0.07657, 0.07657)
ob_mball_021.empty_image_offset = (0.0, 0.0)
ob_mball_021.lineart.crease_threshold = 0.0
ob_mball_020.location = (-0.1116, -0.09755, 0.6487)
ob_mball_020.rotation_euler = (0.208, 0.3149, 2.613)
ob_mball_020.scale = (0.04711, 0.04711, 0.04711)
ob_mball_020.empty_image_offset = (0.0, 0.0)
ob_mball_020.lineart.crease_threshold = 0.0
ob_mball_019.location = (-0.1554, 0.3671, 0.5741)
ob_mball_019.scale = (0.05835, 0.05835, 0.05835)
ob_mball_019.empty_image_offset = (0.0, 0.0)
ob_mball_019.lineart.crease_threshold = 0.0
ob_mball_018.location = (-0.4657, 0.5094, 0.1327)
ob_mball_018.scale = (0.09541, 0.09541, 0.09541)
ob_mball_018.empty_image_offset = (0.0, 0.0)
ob_mball_018.lineart.crease_threshold = 0.0
ob_mball_017.location = (0.0401, 0.211, 0.7744)
ob_mball_017.scale = (0.06823, 0.06823, 0.06823)
ob_mball_017.empty_image_offset = (0.0, 0.0)
ob_mball_017.lineart.crease_threshold = 0.0
ob_mball_016.location = (0.4067, -0.2047, 0.4565)
ob_mball_016.scale = (0.0848, 0.0848, 0.0848)
ob_mball_016.empty_image_offset = (0.0, 0.0)
ob_mball_016.lineart.crease_threshold = 0.0
ob_mball_015.location = (0.2424, 0.03413, 0.3326)
ob_mball_015.scale = (0.05029, 0.05029, 0.05029)
ob_mball_015.empty_image_offset = (0.0, 0.0)
ob_mball_015.lineart.crease_threshold = 0.0
ob_mball_014.location = (0.07894, 0.02203, 0.4035)
ob_mball_014.scale = (0.08588, 0.08588, 0.08588)
ob_mball_014.empty_image_offset = (0.0, 0.0)
ob_mball_014.lineart.crease_threshold = 0.0
ob_mball_013.location = (0.2647, -0.08917, 0.7122)
ob_mball_013.scale = (0.07687, 0.07687, 0.07687)
ob_mball_013.empty_image_offset = (0.0, 0.0)
ob_mball_013.lineart.crease_threshold = 0.0
ob_mball_012.location = (0.2412, 0.3404, 0.6084)
ob_mball_012.scale = (0.04478, 0.04478, 0.04478)
ob_mball_012.empty_image_offset = (0.0, 0.0)
ob_mball_012.lineart.crease_threshold = 0.0
ob_mball_011.location = (-0.1309, 0.4948, 0.4062)
ob_mball_011.scale = (0.05574, 0.05574, 0.05574)
ob_mball_011.empty_image_offset = (0.0, 0.0)
ob_mball_011.lineart.crease_threshold = 0.0
ob_mball_010.location = (0.185, 0.436, 0.3823)
ob_mball_010.scale = (0.06079, 0.06079, 0.06079)
ob_mball_010.empty_image_offset = (0.0, 0.0)
ob_mball_010.lineart.crease_threshold = 0.0
ob_mball_009.location = (-0.1726, -0.2876, -0.03926)
ob_mball_009.scale = (0.05366, 0.05366, 0.05366)
ob_mball_009.empty_image_offset = (0.0, 0.0)
ob_mball_009.lineart.crease_threshold = 0.0
ob_mball_008.location = (-0.3043, -0.3108, 0.1544)
ob_mball_008.scale = (0.06982, 0.06982, 0.06982)
ob_mball_008.empty_image_offset = (0.0, 0.0)
ob_mball_008.lineart.crease_threshold = 0.0
ob_mball_007.location = (-0.07064, 0.3626, 0.532)
ob_mball_007.scale = (0.08644, 0.08644, 0.08644)
ob_mball_007.empty_image_offset = (0.0, 0.0)
ob_mball_007.lineart.crease_threshold = 0.0
ob_mball_006.location = (-0.1979, 0.1515, 0.6145)
ob_mball_006.scale = (0.0575, 0.0575, 0.0575)
ob_mball_006.empty_image_offset = (0.0, 0.0)
ob_mball_006.lineart.crease_threshold = 0.0
ob_mball_005.location = (-0.4479, -0.03516, 0.3758)
ob_mball_005.scale = (0.06783, 0.06783, 0.06783)
ob_mball_005.empty_image_offset = (0.0, 0.0)
ob_mball_005.lineart.crease_threshold = 0.0
ob_mball_004.location = (-0.2605, -0.07746, 0.2031)
ob_mball_004.scale = (0.07401, 0.07401, 0.07401)
ob_mball_004.empty_image_offset = (0.0, 0.0)
ob_mball_004.lineart.crease_threshold = 0.0
ob_mball_003.location = (-0.1956, 0.04483, 0.2954)
ob_mball_003.scale = (0.07989, 0.07989, 0.07989)
ob_mball_003.empty_image_offset = (0.0, 0.0)
ob_mball_003.lineart.crease_threshold = 0.0
ob_mball_002.location = (-0.2415, 0.2246, 0.09091)
ob_mball_002.scale = (0.07986, 0.07986, 0.07986)
ob_mball_002.empty_image_offset = (0.0, 0.0)
ob_mball_002.lineart.crease_threshold = 0.0
ob_mball_001.location = (0.009506, 0.1396, -0.06315)
ob_mball_001.scale = (0.112, 0.112, 0.112)
ob_mball_001.empty_image_offset = (0.0, 0.0)
ob_mball_001.lineart.crease_threshold = 0.0
ob_mball.location = (-0.04857, -0.06484, -0.1164)
ob_mball.scale = (0.06996, 0.06996, 0.06996)
ob_mball.empty_image_offset = (0.0, 0.0)
ob_mball.lineart.crease_threshold = 0.0
ob_icosphere.location = (0.0, 0.0, 0.0)
ob_icosphere.lineart.crease_threshold = 0.0
_m = ob_icosphere.modifiers.new('Subsurf', 'SUBSURF')
_m.uv_smooth = 'PRESERVE_CORNERS'
_m.quality = 2
_m.levels = 2
_m.show_only_control_edges = False
_m = ob_icosphere.modifiers.new('Displace', 'DISPLACE')
_m.mid_level = 0.4681
_m.strength = 0.28
_m = ob_icosphere.modifiers.new('EdgeSplit', 'EDGE_SPLIT')
_m.split_angle = 0.3648
ob_icosphere_002.location = (0.0, 0.0, 0.0)
ob_icosphere_002.lineart.crease_threshold = 0.0
_m = ob_icosphere_002.modifiers.new('Subsurf', 'SUBSURF')
_m.uv_smooth = 'PRESERVE_CORNERS'
_m.levels = 3
_m.render_levels = 3
_m.show_only_control_edges = False
_m = ob_icosphere_002.modifiers.new('Solidify', 'SOLIDIFY')
_m.thickness = 0.132
_m.material_offset = 1
_m.nonmanifold_thickness_mode = 'FIXED'
_m.nonmanifold_merge_threshold = 0.0003
ob_icosphere_001.location = (0.0, 0.0, 0.0)
ob_icosphere_001.lineart.crease_threshold = 0.0
_m = ob_icosphere_001.modifiers.new('Solidify', 'SOLIDIFY')
_m.thickness = 0.132
_m.material_offset = 1
_m.use_rim = False
_m.nonmanifold_thickness_mode = 'FIXED'
_m.nonmanifold_merge_threshold = 0.0003

# ---- collection membership
col_collection_1.objects.link(ob_rig)
col_collection_1.objects.link(ob_verticaljoint)
col_collection_1.objects.link(ob_lightdome)
col_collection_1.objects.link(ob_fillerlight)
col_collection_1.objects.link(ob_mainlight)
col_collection_1.objects.link(ob_camera)
col_collection_1.objects.link(ob_plane_001)
col_collection_1.objects.link(ob_cube_001)
col_collection_11.objects.link(ob_mball_239)
col_collection_11.objects.link(ob_mball_238)
col_collection_11.objects.link(ob_mball_237)
col_collection_11.objects.link(ob_mball_236)
col_collection_11.objects.link(ob_mball_235)
col_collection_11.objects.link(ob_mball_234)
col_collection_11.objects.link(ob_mball_233)
col_collection_11.objects.link(ob_mball_232)
col_collection_11.objects.link(ob_mball_231)
col_collection_11.objects.link(ob_mball_230)
col_collection_11.objects.link(ob_mball_229)
col_collection_11.objects.link(ob_mball_228)
col_collection_11.objects.link(ob_mball_227)
col_collection_11.objects.link(ob_mball_226)
col_collection_11.objects.link(ob_mball_225)
col_collection_11.objects.link(ob_mball_224)
col_collection_11.objects.link(ob_mball_223)
col_collection_11.objects.link(ob_mball_222)
col_collection_11.objects.link(ob_mball_221)
col_collection_11.objects.link(ob_mball_220)
col_collection_11.objects.link(ob_mball_219)
col_collection_11.objects.link(ob_mball_218)
col_collection_11.objects.link(ob_mball_217)
col_collection_11.objects.link(ob_mball_216)
col_collection_11.objects.link(ob_mball_215)
col_collection_11.objects.link(ob_mball_214)
col_collection_11.objects.link(ob_mball_213)
col_collection_11.objects.link(ob_mball_212)
col_collection_11.objects.link(ob_mball_211)
col_collection_11.objects.link(ob_mball_210)
col_collection_11.objects.link(ob_mball_209)
col_collection_11.objects.link(ob_mball_208)
col_collection_11.objects.link(ob_mball_207)
col_collection_11.objects.link(ob_mball_206)
col_collection_11.objects.link(ob_mball_205)
col_collection_11.objects.link(ob_mball_204)
col_collection_11.objects.link(ob_mball_203)
col_collection_11.objects.link(ob_mball_202)
col_collection_11.objects.link(ob_mball_201)
col_collection_11.objects.link(ob_mball_200)
col_collection_11.objects.link(ob_mball_199)
col_collection_11.objects.link(ob_mball_198)
col_collection_11.objects.link(ob_mball_197)
col_collection_11.objects.link(ob_mball_196)
col_collection_11.objects.link(ob_mball_195)
col_collection_11.objects.link(ob_mball_194)
col_collection_11.objects.link(ob_mball_193)
col_collection_11.objects.link(ob_mball_192)
col_collection_11.objects.link(ob_mball_191)
col_collection_11.objects.link(ob_mball_190)
col_collection_11.objects.link(ob_mball_189)
col_collection_11.objects.link(ob_mball_188)
col_collection_11.objects.link(ob_mball_187)
col_collection_11.objects.link(ob_mball_186)
col_collection_11.objects.link(ob_mball_185)
col_collection_11.objects.link(ob_mball_184)
col_collection_11.objects.link(ob_mball_183)
col_collection_11.objects.link(ob_mball_182)
col_collection_11.objects.link(ob_mball_181)
col_collection_11.objects.link(ob_mball_180)
col_collection_11.objects.link(ob_mball_179)
col_collection_11.objects.link(ob_mball_178)
col_collection_11.objects.link(ob_mball_177)
col_collection_11.objects.link(ob_mball_176)
col_collection_11.objects.link(ob_mball_175)
col_collection_11.objects.link(ob_mball_174)
col_collection_11.objects.link(ob_mball_173)
col_collection_11.objects.link(ob_mball_172)
col_collection_11.objects.link(ob_mball_171)
col_collection_11.objects.link(ob_mball_170)
col_collection_11.objects.link(ob_mball_169)
col_collection_11.objects.link(ob_mball_168)
col_collection_11.objects.link(ob_mball_167)
col_collection_11.objects.link(ob_mball_166)
col_collection_11.objects.link(ob_mball_165)
col_collection_11.objects.link(ob_mball_164)
col_collection_11.objects.link(ob_mball_163)
col_collection_11.objects.link(ob_mball_162)
col_collection_11.objects.link(ob_mball_161)
col_collection_11.objects.link(ob_mball_160)
col_collection_11.objects.link(ob_mball_159)
col_collection_11.objects.link(ob_mball_158)
col_collection_11.objects.link(ob_mball_157)
col_collection_11.objects.link(ob_mball_156)
col_collection_11.objects.link(ob_mball_155)
col_collection_11.objects.link(ob_mball_154)
col_collection_11.objects.link(ob_mball_153)
col_collection_11.objects.link(ob_mball_152)
col_collection_11.objects.link(ob_mball_151)
col_collection_11.objects.link(ob_mball_150)
col_collection_11.objects.link(ob_mball_149)
col_collection_11.objects.link(ob_mball_148)
col_collection_11.objects.link(ob_mball_147)
col_collection_11.objects.link(ob_mball_146)
col_collection_11.objects.link(ob_mball_145)
col_collection_11.objects.link(ob_mball_144)
col_collection_11.objects.link(ob_mball_143)
col_collection_11.objects.link(ob_mball_142)
col_collection_11.objects.link(ob_mball_141)
col_collection_11.objects.link(ob_mball_140)
col_collection_11.objects.link(ob_mball_139)
col_collection_11.objects.link(ob_mball_138)
col_collection_11.objects.link(ob_mball_137)
col_collection_11.objects.link(ob_mball_136)
col_collection_11.objects.link(ob_mball_135)
col_collection_11.objects.link(ob_mball_134)
col_collection_11.objects.link(ob_mball_133)
col_collection_11.objects.link(ob_mball_132)
col_collection_11.objects.link(ob_mball_131)
col_collection_11.objects.link(ob_mball_130)
col_collection_11.objects.link(ob_mball_129)
col_collection_11.objects.link(ob_mball_128)
col_collection_11.objects.link(ob_mball_127)
col_collection_11.objects.link(ob_mball_126)
col_collection_11.objects.link(ob_mball_125)
col_collection_11.objects.link(ob_mball_124)
col_collection_11.objects.link(ob_mball_123)
col_collection_11.objects.link(ob_mball_122)
col_collection_11.objects.link(ob_mball_121)
col_collection_11.objects.link(ob_mball_120)
col_collection_11.objects.link(ob_mball_119)
col_collection_11.objects.link(ob_mball_118)
col_collection_11.objects.link(ob_mball_117)
col_collection_11.objects.link(ob_mball_116)
col_collection_11.objects.link(ob_mball_115)
col_collection_11.objects.link(ob_mball_114)
col_collection_11.objects.link(ob_mball_113)
col_collection_11.objects.link(ob_mball_112)
col_collection_11.objects.link(ob_mball_111)
col_collection_11.objects.link(ob_mball_110)
col_collection_11.objects.link(ob_mball_109)
col_collection_11.objects.link(ob_mball_108)
col_collection_11.objects.link(ob_mball_107)
col_collection_11.objects.link(ob_mball_106)
col_collection_11.objects.link(ob_mball_105)
col_collection_11.objects.link(ob_mball_104)
col_collection_11.objects.link(ob_mball_103)
col_collection_11.objects.link(ob_mball_102)
col_collection_11.objects.link(ob_mball_101)
col_collection_11.objects.link(ob_mball_100)
col_collection_11.objects.link(ob_mball_099)
col_collection_11.objects.link(ob_mball_098)
col_collection_11.objects.link(ob_mball_097)
col_collection_11.objects.link(ob_mball_096)
col_collection_11.objects.link(ob_mball_095)
col_collection_11.objects.link(ob_mball_094)
col_collection_11.objects.link(ob_mball_093)
col_collection_11.objects.link(ob_mball_092)
col_collection_11.objects.link(ob_mball_091)
col_collection_11.objects.link(ob_mball_090)
col_collection_11.objects.link(ob_mball_089)
col_collection_11.objects.link(ob_mball_088)
col_collection_11.objects.link(ob_mball_087)
col_collection_11.objects.link(ob_mball_086)
col_collection_11.objects.link(ob_mball_085)
col_collection_11.objects.link(ob_mball_084)
col_collection_11.objects.link(ob_mball_083)
col_collection_11.objects.link(ob_mball_082)
col_collection_11.objects.link(ob_mball_081)
col_collection_11.objects.link(ob_mball_080)
col_collection_11.objects.link(ob_mball_079)
col_collection_11.objects.link(ob_mball_078)
col_collection_11.objects.link(ob_mball_077)
col_collection_11.objects.link(ob_mball_076)
col_collection_11.objects.link(ob_mball_075)
col_collection_11.objects.link(ob_mball_074)
col_collection_11.objects.link(ob_mball_073)
col_collection_11.objects.link(ob_mball_072)
col_collection_11.objects.link(ob_mball_071)
col_collection_11.objects.link(ob_mball_070)
col_collection_11.objects.link(ob_mball_069)
col_collection_11.objects.link(ob_mball_068)
col_collection_11.objects.link(ob_mball_067)
col_collection_11.objects.link(ob_mball_066)
col_collection_11.objects.link(ob_mball_065)
col_collection_11.objects.link(ob_mball_064)
col_collection_11.objects.link(ob_mball_063)
col_collection_11.objects.link(ob_mball_062)
col_collection_11.objects.link(ob_mball_061)
col_collection_11.objects.link(ob_mball_060)
col_collection_11.objects.link(ob_mball_059)
col_collection_11.objects.link(ob_mball_058)
col_collection_11.objects.link(ob_mball_057)
col_collection_11.objects.link(ob_mball_056)
col_collection_11.objects.link(ob_mball_055)
col_collection_11.objects.link(ob_mball_054)
col_collection_11.objects.link(ob_mball_053)
col_collection_11.objects.link(ob_mball_052)
col_collection_11.objects.link(ob_mball_051)
col_collection_11.objects.link(ob_mball_050)
col_collection_11.objects.link(ob_mball_049)
col_collection_11.objects.link(ob_mball_048)
col_collection_11.objects.link(ob_mball_047)
col_collection_11.objects.link(ob_mball_046)
col_collection_11.objects.link(ob_mball_045)
col_collection_11.objects.link(ob_mball_044)
col_collection_11.objects.link(ob_mball_043)
col_collection_11.objects.link(ob_mball_042)
col_collection_11.objects.link(ob_mball_041)
col_collection_11.objects.link(ob_mball_040)
col_collection_11.objects.link(ob_mball_039)
col_collection_11.objects.link(ob_mball_038)
col_collection_11.objects.link(ob_mball_037)
col_collection_11.objects.link(ob_mball_036)
col_collection_11.objects.link(ob_mball_035)
col_collection_11.objects.link(ob_mball_034)
col_collection_11.objects.link(ob_mball_033)
col_collection_11.objects.link(ob_mball_032)
col_collection_11.objects.link(ob_mball_031)
col_collection_11.objects.link(ob_mball_030)
col_collection_11.objects.link(ob_mball_029)
col_collection_11.objects.link(ob_mball_028)
col_collection_11.objects.link(ob_mball_027)
col_collection_11.objects.link(ob_mball_026)
col_collection_11.objects.link(ob_mball_025)
col_collection_11.objects.link(ob_mball_024)
col_collection_11.objects.link(ob_mball_023)
col_collection_11.objects.link(ob_mball_022)
col_collection_11.objects.link(ob_mball_021)
col_collection_11.objects.link(ob_mball_020)
col_collection_11.objects.link(ob_mball_019)
col_collection_11.objects.link(ob_mball_018)
col_collection_11.objects.link(ob_mball_017)
col_collection_11.objects.link(ob_mball_016)
col_collection_11.objects.link(ob_mball_015)
col_collection_11.objects.link(ob_mball_014)
col_collection_11.objects.link(ob_mball_013)
col_collection_11.objects.link(ob_mball_012)
col_collection_11.objects.link(ob_mball_011)
col_collection_11.objects.link(ob_mball_010)
col_collection_11.objects.link(ob_mball_009)
col_collection_11.objects.link(ob_mball_008)
col_collection_11.objects.link(ob_mball_007)
col_collection_11.objects.link(ob_mball_006)
col_collection_11.objects.link(ob_mball_005)
col_collection_11.objects.link(ob_mball_004)
col_collection_11.objects.link(ob_mball_003)
col_collection_11.objects.link(ob_mball_002)
col_collection_11.objects.link(ob_mball_001)
col_collection_11.objects.link(ob_mball)
col_collection_12.objects.link(ob_icosphere)
col_collection_13.objects.link(ob_icosphere_002)
col_collection_14.objects.link(ob_icosphere_001)
def _layer_coll(name, lc=None):
    lc = lc or bpy.context.view_layer.layer_collection
    for c in lc.children:
        if c.name == name: return c
        r = _layer_coll(name, c)
        if r: return r
_layer_coll('Collection 1').holdout = True
_layer_coll('Collection 11').holdout = True
_layer_coll('Collection 12').holdout = True

# ---- scene / render settings (as saved in the file)
scene.camera = ob_camera
scene.frame_start = 1; scene.frame_end = 250; scene.frame_set(0)
scene.render.engine = 'BLENDER_EEVEE_NEXT'
scene.render.image_settings.compression = 0
scene.render.resolution_x = 96
scene.render.resolution_y = 96
scene.render.dither_intensity = 0.0
scene.render.film_transparent = True
scene.cycles.use_denoising = False
scene.cycles.samples = 128
scene.cycles.sampling_pattern = 'TABULATED_SOBOL'
scene.cycles.use_adaptive_sampling = False
scene.cycles.use_light_tree = False
scene.cycles.blur_glossy = 0.0
scene.cycles.sample_clamp_indirect = 0.0
scene.view_settings.view_transform = 'Standard'
bpy.context.view_layer.update()

